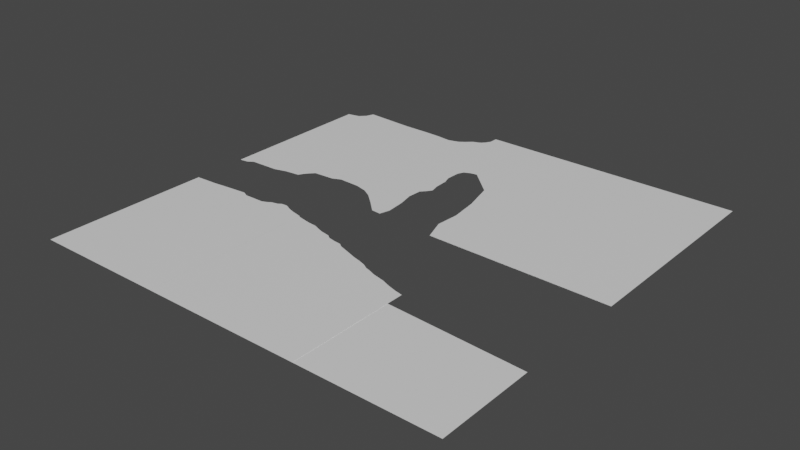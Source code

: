 # Source: meshes6.blend  (saved by Blender 2.80.75; exported with 4.5.12 LTS)
import bpy
from mathutils import Matrix  # noqa: F401  (used for matrix-valued properties, if any)

bpy.ops.wm.read_factory_settings(use_empty=True)
scene = bpy.context.scene
scene.name = 'Scene'

# ---- materials (node trees are filled in below, after node groups)
mat_default_obj = bpy.data.materials.new('Default OBJ')
mat_default_obj.use_transparent_shadow = False

# ---- material node trees
mat_default_obj.use_nodes = True; mat_default_obj.node_tree.nodes.clear()
_N = mat_default_obj.node_tree.nodes; _L = mat_default_obj.node_tree.links
n0 = _N.new('ShaderNodeOutputMaterial'); n0.name = 'Material Output'; n0.location = (300, 300)
n1 = _N.new('ShaderNodeBsdfPrincipled'); n1.name = 'Principled BSDF'; n1.location = (10, 300)
n1.distribution = 'GGX'
n1.subsurface_method = 'BURLEY'
n1.inputs[3].default_value = 1.45
n1.inputs[27].default_value = (0.0, 0.0, 0.0, 1.0)
n1.inputs[28].default_value = 1.0
_L.new(n1.outputs[0], n0.inputs[0])
n0.is_active_output = True

# ---- world
world_world = bpy.data.worlds.new('World'); scene.world = world_world
world_world.use_nodes = True; world_world.node_tree.nodes.clear()
_N = world_world.node_tree.nodes; _L = world_world.node_tree.links
n0 = _N.new('ShaderNodeOutputWorld'); n0.name = 'World Output'; n0.location = (300, 300)
n1 = _N.new('ShaderNodeBackground'); n1.name = 'Background'; n1.location = (10, 300)
n1.inputs[0].default_value = (0.05088, 0.05088, 0.05088, 1.0)
_L.new(n1.outputs[0], n0.inputs[0])
n0.is_active_output = True
world_world.color = (0.05088, 0.05088, 0.05088)
world_world.use_sun_shadow = False
world_world.sun_shadow_jitter_overblur = 0.0

# ---- meshes
me_terrain = bpy.data.meshes.new('Terrain')
me_terrain.from_pydata([(-68.8, 10.0, 60.34), (-68.79, 10.0, 100.0), (-70.02, 10.0, 60.06), (-71.55, 10.0, 59.7), (-80.08, 10.0, 60.5), (-72.94, 10.0, 59.22), (-74.42, 10.0, 58.52), (-76.56, 10.0, 59.11), (-75.78, 10.0, 58.59), (-78.12, 10.0, 59.47), (-78.91, 10.0, 60.01), (-84.79, 10.0, 60.53), (-86.21, 10.0, 59.88), (-88.28, 10.0, 60.06), (-91.02, 10.0, 60.3), (-94.92, 10.0, 60.7), (-100.0, 10.0, 60.94), (-100.0, 10.0, 100.0), (-100.0, 10.0, 100.0), (-68.8, 9.95, 60.34), (-68.79, 9.95, 100.0), (-70.02, 9.95, 60.06), (-71.55, 9.95, 59.7), (-80.08, 9.95, 60.5), (-72.94, 9.95, 59.22), (-74.42, 9.95, 58.52), (-76.56, 9.95, 59.11), (-75.78, 9.95, 58.59), (-78.12, 9.95, 59.47), (-78.91, 9.95, 60.01), (-84.79, 9.95, 60.53), (-86.21, 9.95, 59.88), (-88.28, 9.95, 60.06), (-91.02, 9.95, 60.3), (-94.92, 9.95, 60.7), (-100.0, 9.95, 60.94), (-100.0, 9.95, 100.0), (-100.0, 9.95, 100.0)], [], [(0, 1, 10), (2, 0, 10), (2, 10, 3), (3, 10, 5), (10, 1, 4), (6, 5, 7), (5, 10, 7), (8, 6, 7), (9, 7, 10), (11, 4, 1), (12, 11, 1), (12, 1, 13), (13, 1, 14), (15, 14, 1), (15, 1, 16), (16, 1, 17), (19, 29, 20), (21, 29, 19), (21, 22, 29), (22, 24, 29), (29, 23, 20), (25, 26, 24), (24, 26, 29), (27, 26, 25), (28, 29, 26), (30, 20, 23), (31, 20, 30), (31, 32, 20), (32, 33, 20), (34, 20, 33), (34, 35, 20), (35, 36, 20), (11, 12, 31, 30), (6, 8, 27, 25), (3, 5, 24, 22), (8, 7, 26, 27), (15, 16, 35, 34), (12, 13, 32, 31), (7, 9, 28, 26), (17, 1, 20, 36), (10, 4, 23, 29), (9, 10, 29, 28), (16, 17, 36, 35), (5, 6, 25, 24), (13, 14, 33, 32), (0, 2, 21, 19), (4, 11, 30, 23), (17, 18, 37, 36), (1, 0, 19, 20), (14, 15, 34, 33), (2, 3, 22, 21)])
_uv = me_terrain.uv_layers.new(name='UVMap')
_uv.uv.foreach_set('vector', [0.6043, 0.6889, 0.9996, 0.6879, 0.6001, 0.7891, 0.6006, 0.7002, 0.6043, 0.6889, 0.6001, 0.7891, 0.6006, 0.7002, 0.6001, 0.7891, 0.597, 0.7155, 0.597, 0.7155, 0.6001, 0.7891, 0.5919, 0.7293, 0.6001, 0.7891, 0.9996, 0.6879, 0.605, 0.8008, 0.5856, 0.7448, 0.5919, 0.7293, 0.5918, 0.7655, 0.5919, 0.7293, 0.6001, 0.7891, 0.5918, 0.7655, 0.5859, 0.7578, 0.5856, 0.7448, 0.5918, 0.7655, 0.5947, 0.7812, 0.5918, 0.7655, 0.6001, 0.7891, 0.6053, 0.8479, 0.605, 0.8008, 0.9996, 0.6879, 0.5988, 0.8621, 0.6053, 0.8479, 0.9996, 0.6879, 0.5988, 0.8621, 0.9996, 0.6879, 0.6006, 0.8828, 0.6006, 0.8828, 0.9996, 0.6879, 0.603, 0.9102, 0.607, 0.9492, 0.603, 0.9102, 0.9996, 0.6879, 0.607, 0.9492, 0.9996, 0.6879, 0.6094, 1.0, 0.6094, 1.0, 0.9996, 0.6879, 0.998, 0.998, 0.6043, 0.6889, 0.6001, 0.7891, 0.9996, 0.6879, 0.6006, 0.7002, 0.6001, 0.7891, 0.6043, 0.6889, 0.6006, 0.7002, 0.597, 0.7155, 0.6001, 0.7891, 0.597, 0.7155, 0.5919, 0.7293, 0.6001, 0.7891, 0.6001, 0.7891, 0.605, 0.8008, 0.9996, 0.6879, 0.5856, 0.7448, 0.5918, 0.7655, 0.5919, 0.7293, 0.5919, 0.7293, 0.5918, 0.7655, 0.6001, 0.7891, 0.5859, 0.7578, 0.5918, 0.7655, 0.5856, 0.7448, 0.5947, 0.7812, 0.6001, 0.7891, 0.5918, 0.7655, 0.6053, 0.8479, 0.9996, 0.6879, 0.605, 0.8008, 0.5988, 0.8621, 0.9996, 0.6879, 0.6053, 0.8479, 0.5988, 0.8621, 0.6006, 0.8828, 0.9996, 0.6879, 0.6006, 0.8828, 0.603, 0.9102, 0.9996, 0.6879, 0.607, 0.9492, 0.9996, 0.6879, 0.603, 0.9102, 0.607, 0.9492, 0.6094, 1.0, 0.9996, 0.6879, 0.6094, 1.0, 0.998, 0.998, 0.9996, 0.6879, 0.6053, 0.8479, 0.5988, 0.8621, 0.5988, 0.8621, 0.6053, 0.8479, 0.5856, 0.7448, 0.5859, 0.7578, 0.5859, 0.7578, 0.5856, 0.7448, 0.597, 0.7155, 0.5919, 0.7293, 0.5919, 0.7293, 0.597, 0.7155, 0.5859, 0.7578, 0.5918, 0.7655, 0.5918, 0.7655, 0.5859, 0.7578, 0.607, 0.9492, 0.6094, 1.0, 0.6094, 1.0, 0.607, 0.9492, 0.5988, 0.8621, 0.6006, 0.8828, 0.6006, 0.8828, 0.5988, 0.8621, 0.5918, 0.7655, 0.5947, 0.7812, 0.5947, 0.7812, 0.5918, 0.7655, 0.998, 0.998, 0.9996, 0.6879, 0.9996, 0.6879, 0.998, 0.998, 0.6001, 0.7891, 0.605, 0.8008, 0.605, 0.8008, 0.6001, 0.7891, 0.5947, 0.7812, 0.6001, 0.7891, 0.6001, 0.7891, 0.5947, 0.7812, 0.6094, 1.0, 0.998, 0.998, 0.998, 0.998, 0.6094, 1.0, 0.5919, 0.7293, 0.5856, 0.7448, 0.5856, 0.7448, 0.5919, 0.7293, 0.6006, 0.8828, 0.603, 0.9102, 0.603, 0.9102, 0.6006, 0.8828, 0.6043, 0.6889, 0.6006, 0.7002, 0.6006, 0.7002, 0.6043, 0.6889, 0.605, 0.8008, 0.6053, 0.8479, 0.6053, 0.8479, 0.605, 0.8008, 0.0, 0.0, 0.0, 0.0, 0.0, 0.0, 0.0, 0.0, 0.9996, 0.6879, 0.6043, 0.6889, 0.6043, 0.6889, 0.9996, 0.6879, 0.603, 0.9102, 0.607, 0.9492, 0.607, 0.9492, 0.603, 0.9102, 0.6006, 0.7002, 0.597, 0.7155, 0.597, 0.7155, 0.6006, 0.7002])
me_terrain.materials.append(mat_default_obj)
me_terrain.use_remesh_preserve_volume = False
me_terrain.use_remesh_preserve_attributes = False
me_terrain.use_mirror_vertex_groups = False
me_terrain.update()
me_terrain_001 = bpy.data.meshes.new('Terrain.001')
me_terrain_001.from_pydata([(-54.3, 10.0, 19.82), (-61.33, 10.0, 0.0), (-55.7, 10.0, 20.47), (-55.73, 10.0, 30.4), (-55.22, 10.0, 32.42), (-55.47, 10.0, 27.34), (-55.94, 10.0, 33.52), (-56.35, 10.0, 21.88), (-55.84, 10.0, 27.22), (-56.05, 10.0, 46.09), (-62.89, 10.0, 4.102), (-56.47, 10.0, 25.17), (-56.74, 10.0, 48.62), (-57.07, 10.0, 34.77), (-56.45, 10.0, 41.6), (-57.25, 10.0, 38.06), (-78.53, 10.0, 24.53), (-58.98, 10.0, 48.44), (-61.88, 10.0, 45.7), (-61.38, 10.0, 1.953), (-62.01, 10.0, 3.125), (-64.71, 10.0, 4.85), (-63.28, 10.0, 3.906), (-64.57, 10.0, 43.36), (-66.8, 10.0, 42.08), (-66.15, 10.0, 6.152), (-67.38, 10.0, 7.031), (-69.81, 10.0, 7.75), (-69.58, 10.0, 41.36), (-74.61, 10.0, 41.16), (-73.18, 10.0, 7.409), (-73.33, 10.0, 6.975), (-77.39, 10.0, 7.281), (-76.56, 10.0, 42.05), (-83.32, 10.0, 7.305), (-81.41, 10.0, 42.35), (-82.85, 10.0, 43.88), (-83.88, 10.0, 45.51), (-95.05, 10.0, 6.655), (-87.3, 10.0, 45.9), (-90.23, 10.0, 46.71), (-96.88, 10.0, 46.89), (-95.74, 10.0, 8.464), (-97.11, 10.0, 9.872), (-100.0, 10.0, 48.05), (-98.05, 10.0, 47.72), (-99.97, 10.0, 10.49), (-52.74, 10.0, 19.53), (-52.74, 10.0, 0.0), (-54.3, 9.95, 19.82), (-61.33, 9.95, 3.938e-07), (-55.7, 9.95, 20.47), (-55.73, 9.95, 30.4), (-55.22, 9.95, 32.42), (-55.47, 9.95, 27.34), (-55.94, 9.95, 33.52), (-56.35, 9.95, 21.88), (-55.84, 9.95, 27.22), (-56.05, 9.95, 46.09), (-62.89, 9.95, 4.102), (-56.47, 9.95, 25.17), (-56.74, 9.95, 48.62), (-57.07, 9.95, 34.77), (-56.45, 9.95, 41.6), (-57.25, 9.95, 38.06), (-78.53, 9.95, 24.53), (-58.98, 9.95, 48.44), (-61.88, 9.95, 45.7), (-61.38, 9.95, 1.953), (-62.01, 9.95, 3.125), (-64.71, 9.95, 4.85), (-63.28, 9.95, 3.906), (-64.57, 9.95, 43.36), (-66.8, 9.95, 42.08), (-66.15, 9.95, 6.152), (-67.38, 9.95, 7.031), (-69.81, 9.95, 7.75), (-69.58, 9.95, 41.36), (-74.61, 9.95, 41.16), (-73.18, 9.95, 7.409), (-73.33, 9.95, 6.975), (-77.39, 9.95, 7.281), (-76.56, 9.95, 42.05), (-83.32, 9.95, 7.305), (-81.41, 9.95, 42.35), (-82.85, 9.95, 43.88), (-83.88, 9.95, 45.51), (-95.05, 9.95, 6.655), (-87.3, 9.95, 45.9), (-90.23, 9.95, 46.71), (-96.88, 9.95, 46.89), (-95.74, 9.95, 8.464), (-97.11, 9.95, 9.872), (-100.0, 9.95, 48.05), (-98.05, 9.95, 47.72), (-99.97, 9.95, 10.49), (-52.74, 9.95, 19.53), (-52.74, 9.95, 3.938e-07)], [], [(3, 4, 16), (16, 4, 6), (2, 7, 10), (11, 8, 16), (8, 3, 16), (10, 0, 2), (16, 6, 13), (7, 11, 10), (10, 11, 16), (16, 14, 9), (13, 15, 16), (15, 14, 16), (9, 12, 17), (9, 17, 18), (16, 9, 18), (1, 48, 19), (19, 48, 20), (20, 48, 10), (16, 18, 23), (21, 10, 16), (25, 21, 16), (24, 16, 23), (25, 16, 26), (26, 16, 27), (16, 24, 28), (28, 29, 16), (27, 16, 30), (30, 16, 32), (32, 16, 34), (29, 33, 16), (33, 35, 16), (35, 36, 16), (16, 36, 37), (34, 16, 38), (16, 37, 39), (16, 39, 40), (38, 16, 42), (16, 40, 41), (16, 43, 42), (16, 41, 44), (44, 41, 45), (16, 46, 43), (46, 16, 44), (0, 48, 47), (10, 48, 0), (52, 65, 53), (65, 55, 53), (51, 59, 56), (60, 65, 57), (57, 65, 52), (59, 51, 49), (65, 62, 55), (56, 59, 60), (59, 65, 60), (65, 58, 63), (62, 65, 64), (64, 65, 63), (58, 66, 61), (58, 67, 66), (65, 67, 58), (50, 68, 97), (68, 69, 97), (69, 59, 97), (65, 72, 67), (70, 65, 59), (74, 65, 70), (73, 72, 65), (74, 75, 65), (75, 76, 65), (65, 77, 73), (77, 65, 78), (76, 79, 65), (79, 81, 65), (81, 83, 65), (78, 65, 82), (82, 65, 84), (84, 65, 85), (65, 86, 85), (83, 87, 65), (65, 88, 86), (65, 89, 88), (87, 91, 65), (65, 90, 89), (65, 91, 92), (65, 93, 90), (93, 94, 90), (65, 92, 95), (95, 93, 65), (49, 96, 97), (59, 49, 97), (1, 19, 68, 50), (30, 32, 81, 79), (45, 41, 90, 94), (21, 25, 74, 70), (39, 37, 86, 88), (6, 4, 53, 55), (43, 46, 95, 92), (14, 15, 64, 63), (7, 2, 51, 56), (19, 20, 69, 68), (32, 34, 83, 81), (46, 44, 93, 95), (25, 26, 75, 74), (40, 39, 88, 89), (8, 11, 60, 57), (15, 13, 62, 64), (41, 40, 89, 90), (5, 8, 57, 54), (20, 10, 59, 69), (35, 33, 82, 84), (47, 48, 97, 96), (26, 27, 76, 75), (38, 42, 91, 87), (3, 8, 57, 52), (10, 21, 70, 59), (28, 24, 73, 77), (9, 14, 63, 58), (10, 22, 71, 59), (36, 35, 84, 85), (29, 28, 77, 78), (0, 47, 96, 49), (23, 18, 67, 72), (37, 36, 85, 86), (48, 1, 50, 97), (17, 12, 61, 66), (27, 30, 79, 76), (42, 43, 92, 91), (12, 9, 58, 61), (2, 0, 49, 51), (11, 7, 56, 60), (34, 38, 87, 83), (4, 3, 52, 53), (18, 17, 66, 67), (30, 31, 80, 79), (13, 6, 55, 62), (33, 29, 78, 82), (44, 45, 94, 93), (24, 23, 72, 73)])
_uv = me_terrain_001.uv_layers.new(name='UVMap')
_uv.uv.foreach_set('vector', [0.3036, 0.5567, 0.3242, 0.5522, 0.2453, 0.7853, 0.2453, 0.7853, 0.3242, 0.5522, 0.3352, 0.5594, 0.2053, 0.5563, 0.2188, 0.5635, 0.04102, 0.6289, 0.2515, 0.5642, 0.2722, 0.5586, 0.2453, 0.7853, 0.2722, 0.5586, 0.3036, 0.5567, 0.2453, 0.7853, 0.04102, 0.6289, 0.1982, 0.543, 0.2053, 0.5563, 0.2453, 0.7853, 0.3352, 0.5594, 0.348, 0.5706, 0.2188, 0.5635, 0.2515, 0.5642, 0.04102, 0.6289, 0.04102, 0.6289, 0.2515, 0.5642, 0.2453, 0.7853, 0.2453, 0.7853, 0.416, 0.5645, 0.4609, 0.5605, 0.348, 0.5706, 0.3806, 0.5725, 0.2453, 0.7853, 0.3806, 0.5725, 0.416, 0.5645, 0.2453, 0.7853, 0.4609, 0.5605, 0.4867, 0.5676, 0.4844, 0.5898, 0.4609, 0.5605, 0.4844, 0.5898, 0.457, 0.6188, 0.2453, 0.7853, 0.4609, 0.5605, 0.457, 0.6188, 0.0, 0.6133, 0.0, 0.5274, 0.01953, 0.6138, 0.01953, 0.6138, 0.0, 0.5274, 0.03086, 0.6209, 0.03086, 0.6209, 0.0, 0.5274, 0.04102, 0.6289, 0.2453, 0.7853, 0.457, 0.6188, 0.4336, 0.6457, 0.0486, 0.647, 0.04102, 0.6289, 0.2453, 0.7853, 0.06123, 0.6615, 0.0486, 0.647, 0.2453, 0.7853, 0.4208, 0.668, 0.2453, 0.7853, 0.4336, 0.6457, 0.06123, 0.6615, 0.2453, 0.7853, 0.07029, 0.6738, 0.07029, 0.6738, 0.2453, 0.7853, 0.07656, 0.6981, 0.2453, 0.7853, 0.4208, 0.668, 0.4136, 0.6958, 0.4136, 0.6958, 0.4124, 0.7459, 0.2453, 0.7853, 0.07656, 0.6981, 0.2453, 0.7853, 0.07422, 0.7318, 0.07422, 0.7318, 0.2453, 0.7853, 0.07299, 0.7739, 0.07299, 0.7739, 0.2453, 0.7853, 0.07228, 0.8329, 0.4124, 0.7459, 0.4205, 0.7656, 0.2453, 0.7853, 0.4205, 0.7656, 0.4249, 0.8131, 0.2453, 0.7853, 0.4249, 0.8131, 0.4398, 0.827, 0.2453, 0.7853, 0.2453, 0.7853, 0.4398, 0.827, 0.4557, 0.8389, 0.07228, 0.8329, 0.2453, 0.7853, 0.06704, 0.9495, 0.2453, 0.7853, 0.4557, 0.8389, 0.4575, 0.8736, 0.2453, 0.7853, 0.4575, 0.8736, 0.4658, 0.9031, 0.06704, 0.9495, 0.2453, 0.7853, 0.08414, 0.9579, 0.2453, 0.7853, 0.4658, 0.9031, 0.4689, 0.9688, 0.2453, 0.7853, 0.09746, 0.9718, 0.08414, 0.9579, 0.2453, 0.7853, 0.4689, 0.9688, 0.4805, 1.0, 0.4805, 1.0, 0.4689, 0.9688, 0.4772, 0.9805, 0.2453, 0.7853, 0.1055, 0.9997, 0.09746, 0.9718, 0.1055, 0.9997, 0.2453, 0.7853, 0.4805, 1.0, 0.1982, 0.543, 0.0, 0.5274, 0.1953, 0.5274, 0.04102, 0.6289, 0.0, 0.5274, 0.1982, 0.543, 0.3036, 0.5567, 0.2453, 0.7853, 0.3242, 0.5522, 0.2453, 0.7853, 0.3352, 0.5594, 0.3242, 0.5522, 0.2053, 0.5563, 0.04102, 0.6289, 0.2188, 0.5635, 0.2515, 0.5642, 0.2453, 0.7853, 0.2722, 0.5586, 0.2722, 0.5586, 0.2453, 0.7853, 0.3036, 0.5567, 0.04102, 0.6289, 0.2053, 0.5563, 0.1982, 0.543, 0.2453, 0.7853, 0.348, 0.5706, 0.3352, 0.5594, 0.2188, 0.5635, 0.04102, 0.6289, 0.2515, 0.5642, 0.04102, 0.6289, 0.2453, 0.7853, 0.2515, 0.5642, 0.2453, 0.7853, 0.4609, 0.5605, 0.416, 0.5645, 0.348, 0.5706, 0.2453, 0.7853, 0.3806, 0.5725, 0.3806, 0.5725, 0.2453, 0.7853, 0.416, 0.5645, 0.4609, 0.5605, 0.4844, 0.5898, 0.4867, 0.5676, 0.4609, 0.5605, 0.457, 0.6188, 0.4844, 0.5898, 0.2453, 0.7853, 0.457, 0.6188, 0.4609, 0.5605, 0.0, 0.6133, 0.01953, 0.6138, 0.0, 0.5274, 0.01953, 0.6138, 0.03086, 0.6209, 0.0, 0.5274, 0.03086, 0.6209, 0.04102, 0.6289, 0.0, 0.5274, 0.2453, 0.7853, 0.4336, 0.6457, 0.457, 0.6188, 0.0486, 0.647, 0.2453, 0.7853, 0.04102, 0.6289, 0.06123, 0.6615, 0.2453, 0.7853, 0.0486, 0.647, 0.4208, 0.668, 0.4336, 0.6457, 0.2453, 0.7853, 0.06123, 0.6615, 0.07029, 0.6738, 0.2453, 0.7853, 0.07029, 0.6738, 0.07656, 0.6981, 0.2453, 0.7853, 0.2453, 0.7853, 0.4136, 0.6958, 0.4208, 0.668, 0.4136, 0.6958, 0.2453, 0.7853, 0.4124, 0.7459, 0.07656, 0.6981, 0.07422, 0.7318, 0.2453, 0.7853, 0.07422, 0.7318, 0.07299, 0.7739, 0.2453, 0.7853, 0.07299, 0.7739, 0.07228, 0.8329, 0.2453, 0.7853, 0.4124, 0.7459, 0.2453, 0.7853, 0.4205, 0.7656, 0.4205, 0.7656, 0.2453, 0.7853, 0.4249, 0.8131, 0.4249, 0.8131, 0.2453, 0.7853, 0.4398, 0.827, 0.2453, 0.7853, 0.4557, 0.8389, 0.4398, 0.827, 0.07228, 0.8329, 0.06704, 0.9495, 0.2453, 0.7853, 0.2453, 0.7853, 0.4575, 0.8736, 0.4557, 0.8389, 0.2453, 0.7853, 0.4658, 0.9031, 0.4575, 0.8736, 0.06704, 0.9495, 0.08414, 0.9579, 0.2453, 0.7853, 0.2453, 0.7853, 0.4689, 0.9688, 0.4658, 0.9031, 0.2453, 0.7853, 0.08414, 0.9579, 0.09746, 0.9718, 0.2453, 0.7853, 0.4805, 1.0, 0.4689, 0.9688, 0.4805, 1.0, 0.4772, 0.9805, 0.4689, 0.9688, 0.2453, 0.7853, 0.09746, 0.9718, 0.1055, 0.9997, 0.1055, 0.9997, 0.4805, 1.0, 0.2453, 0.7853, 0.1982, 0.543, 0.1953, 0.5274, 0.0, 0.5274, 0.04102, 0.6289, 0.1982, 0.543, 0.0, 0.5274, 0.0, 0.6133, 0.01953, 0.6138, 0.01953, 0.6138, 0.0, 0.6133, 0.07422, 0.7318, 0.07299, 0.7739, 0.07299, 0.7739, 0.07422, 0.7318, 0.4772, 0.9805, 0.4689, 0.9688, 0.4689, 0.9688, 0.4772, 0.9805, 0.0486, 0.647, 0.06123, 0.6615, 0.06123, 0.6615, 0.0486, 0.647, 0.4575, 0.8736, 0.4557, 0.8389, 0.4557, 0.8389, 0.4575, 0.8736, 0.3352, 0.5594, 0.3242, 0.5522, 0.3242, 0.5522, 0.3352, 0.5594, 0.09746, 0.9718, 0.1055, 0.9997, 0.1055, 0.9997, 0.09746, 0.9718, 0.416, 0.5645, 0.3806, 0.5725, 0.3806, 0.5725, 0.416, 0.5645, 0.2188, 0.5635, 0.2053, 0.5563, 0.2053, 0.5563, 0.2188, 0.5635, 0.01953, 0.6138, 0.03086, 0.6209, 0.03086, 0.6209, 0.01953, 0.6138, 0.07299, 0.7739, 0.07228, 0.8329, 0.07228, 0.8329, 0.07299, 0.7739, 0.1055, 0.9997, 0.4805, 1.0, 0.4805, 1.0, 0.1055, 0.9997, 0.06123, 0.6615, 0.07029, 0.6738, 0.07029, 0.6738, 0.06123, 0.6615, 0.4658, 0.9031, 0.4575, 0.8736, 0.4575, 0.8736, 0.4658, 0.9031, 0.2722, 0.5586, 0.2515, 0.5642, 0.2515, 0.5642, 0.2722, 0.5586, 0.3806, 0.5725, 0.348, 0.5706, 0.348, 0.5706, 0.3806, 0.5725, 0.4689, 0.9688, 0.4658, 0.9031, 0.4658, 0.9031, 0.4689, 0.9688, 0.0, 0.0, 0.0, 0.0, 0.0, 0.0, 0.0, 0.0, 0.03086, 0.6209, 0.04102, 0.6289, 0.04102, 0.6289, 0.03086, 0.6209, 0.4249, 0.8131, 0.4205, 0.7656, 0.4205, 0.7656, 0.4249, 0.8131, 0.1953, 0.5274, 0.0, 0.5274, 0.0, 0.5274, 0.1953, 0.5274, 0.07029, 0.6738, 0.07656, 0.6981, 0.07656, 0.6981, 0.07029, 0.6738, 0.06704, 0.9495, 0.08414, 0.9579, 0.08414, 0.9579, 0.06704, 0.9495, 0.3036, 0.5567, 0.2722, 0.5586, 0.2722, 0.5586, 0.3036, 0.5567, 0.04102, 0.6289, 0.0486, 0.647, 0.0486, 0.647, 0.04102, 0.6289, 0.4136, 0.6958, 0.4208, 0.668, 0.4208, 0.668, 0.4136, 0.6958, 0.4609, 0.5605, 0.416, 0.5645, 0.416, 0.5645, 0.4609, 0.5605, 0.0, 0.0, 0.0, 0.0, 0.0, 0.0, 0.0, 0.0, 0.4398, 0.827, 0.4249, 0.8131, 0.4249, 0.8131, 0.4398, 0.827, 0.4124, 0.7459, 0.4136, 0.6958, 0.4136, 0.6958, 0.4124, 0.7459, 0.1982, 0.543, 0.1953, 0.5274, 0.1953, 0.5274, 0.1982, 0.543, 0.4336, 0.6457, 0.457, 0.6188, 0.457, 0.6188, 0.4336, 0.6457, 0.4557, 0.8389, 0.4398, 0.827, 0.4398, 0.827, 0.4557, 0.8389, 0.0, 0.5274, 0.0, 0.6133, 0.0, 0.6133, 0.0, 0.5274, 0.4844, 0.5898, 0.4867, 0.5676, 0.4867, 0.5676, 0.4844, 0.5898, 0.07656, 0.6981, 0.07422, 0.7318, 0.07422, 0.7318, 0.07656, 0.6981, 0.08414, 0.9579, 0.09746, 0.9718, 0.09746, 0.9718, 0.08414, 0.9579, 0.4867, 0.5676, 0.4609, 0.5605, 0.4609, 0.5605, 0.4867, 0.5676, 0.2053, 0.5563, 0.1982, 0.543, 0.1982, 0.543, 0.2053, 0.5563, 0.2515, 0.5642, 0.2188, 0.5635, 0.2188, 0.5635, 0.2515, 0.5642, 0.07228, 0.8329, 0.06704, 0.9495, 0.06704, 0.9495, 0.07228, 0.8329, 0.3242, 0.5522, 0.3036, 0.5567, 0.3036, 0.5567, 0.3242, 0.5522, 0.457, 0.6188, 0.4844, 0.5898, 0.4844, 0.5898, 0.457, 0.6188, 0.0, 0.0, 0.0, 0.0, 0.0, 0.0, 0.0, 0.0, 0.348, 0.5706, 0.3352, 0.5594, 0.3352, 0.5594, 0.348, 0.5706, 0.4205, 0.7656, 0.4124, 0.7459, 0.4124, 0.7459, 0.4205, 0.7656, 0.4805, 1.0, 0.4772, 0.9805, 0.4772, 0.9805, 0.4805, 1.0, 0.4208, 0.668, 0.4336, 0.6457, 0.4336, 0.6457, 0.4208, 0.668])
me_terrain_001.materials.append(mat_default_obj)
me_terrain_001.use_remesh_preserve_volume = False
me_terrain_001.use_remesh_preserve_attributes = False
me_terrain_001.use_mirror_vertex_groups = False
me_terrain_001.update()
me_terrain_002 = bpy.data.meshes.new('Terrain.002')
me_terrain_002.from_pydata([(0.0, 10.0, 0.0), (-46.45, 10.0, 25.27), (-44.59, 10.0, 32.6), (-42.42, 10.0, 49.6), (-43.75, 10.0, 39.06), (-44.14, 10.0, 44.53), (-52.73, 10.0, 0.0), (-52.73, 10.0, 19.53), (-2.842e-14, 9.95, 2.205e-07), (-46.45, 9.95, 25.27), (-44.59, 9.95, 32.6), (-42.42, 9.95, 49.6), (-43.75, 9.95, 39.06), (-44.14, 9.95, 44.53), (-52.73, 9.95, 2.205e-07), (-52.73, 9.95, 19.53), (-0.0008796, 10.0, 50.31), (-2.167, 10.0, 50.28), (-5.989, 10.0, 50.23), (-17.04, 10.0, 50.08), (-20.65, 10.0, 50.03), (-30.8, 10.0, 49.89), (-37.08, 10.0, 49.81), (-42.37, 10.0, 49.73), (-11.29, 10.0, 50.16), (-0.0008794, 9.95, 50.31), (-2.167, 9.95, 50.28), (-5.988, 9.95, 50.22), (-17.04, 9.95, 50.07), (-20.64, 9.95, 50.02), (-30.8, 9.95, 49.88), (-37.07, 9.95, 49.8), (-42.38, 9.95, 49.72), (-11.29, 9.95, 50.15)], [], [(18, 24, 0), (19, 0, 24), (20, 21, 0), (0, 5, 4), (0, 4, 2), (5, 0, 3), (1, 0, 2), (7, 6, 0), (0, 1, 7), (27, 8, 33), (28, 33, 8), (29, 8, 30), (8, 12, 13), (8, 10, 12), (13, 11, 8), (9, 10, 8), (15, 8, 14), (8, 15, 9), (4, 5, 13, 12), (1, 2, 10, 9), (2, 4, 12, 10), (6, 7, 15, 14), (5, 3, 11, 13), (0, 6, 14, 8), (16, 0, 8, 25), (7, 1, 9, 15), (11, 32, 31, 8), (8, 31, 30), (8, 29, 28), (8, 27, 26), (8, 26, 25), (3, 23, 32, 11), (3, 0, 22, 23), (0, 21, 22), (0, 19, 20), (0, 17, 18), (0, 16, 17)])
_uv = me_terrain_002.uv_layers.new(name='UVMap')
_uv.uv.foreach_set('vector', [0.5025, 0.0599, 0.4972, 0.1143, 0.0, 0.0, 0.5033, 0.1689, 0.0, 0.0, 0.4972, 0.1143, 0.5004, 0.2063, 0.4985, 0.3079, 0.0, 0.0, 0.0, 0.0, 0.4466, 0.4375, 0.4059, 0.4324, 0.0, 0.0, 0.4059, 0.4324, 0.3248, 0.4465, 0.4466, 0.4375, 0.0, 0.0, 0.4961, 0.4241, 0.2535, 0.4666, 0.0, 0.0, 0.3248, 0.4465, 0.1969, 0.5089, 0.0, 0.5273, 0.0, 0.0, 0.0, 0.0, 0.2535, 0.4666, 0.1969, 0.5089, 0.5024, 0.05989, 0.0, 0.0, 0.4971, 0.1143, 0.5032, 0.1688, 0.4971, 0.1143, 0.0, 0.0, 0.5003, 0.2063, 0.0, 0.0, 0.4984, 0.3079, 0.0, 0.0, 0.4059, 0.4324, 0.4466, 0.4375, 0.0, 0.0, 0.3248, 0.4465, 0.4059, 0.4324, 0.4466, 0.4375, 0.4961, 0.4241, 0.0, 0.0, 0.2535, 0.4666, 0.3248, 0.4465, 0.0, 0.0, 0.1969, 0.5089, 0.0, 0.0, 0.0, 0.5273, 0.0, 0.0, 0.1969, 0.5089, 0.2535, 0.4666, 0.4059, 0.4324, 0.4466, 0.4375, 0.4466, 0.4375, 0.4059, 0.4324, 0.2535, 0.4666, 0.3248, 0.4465, 0.3248, 0.4465, 0.2535, 0.4666, 0.3248, 0.4465, 0.4059, 0.4324, 0.4059, 0.4324, 0.3248, 0.4465, 0.0, 0.5273, 0.1969, 0.5089, 0.1969, 0.5089, 0.0, 0.5273, 0.4466, 0.4375, 0.4961, 0.4241, 0.4961, 0.4241, 0.4466, 0.4375, 0.0, 0.0, 0.0, 0.5273, 0.0, 0.5273, 0.0, 0.0, 0.5041, 0.0009631, 0.0, 0.0, 0.0, 0.0, 0.504, 0.000963, 0.1969, 0.5089, 0.2535, 0.4666, 0.2535, 0.4666, 0.1969, 0.5089, 0.4961, 0.4241, 0.4973, 0.4237, 0.4985, 0.3708, 0.0, 0.0, 0.0, 0.0, 0.4985, 0.3708, 0.4984, 0.3079, 0.0, 0.0, 0.5003, 0.2063, 0.5032, 0.1688, 0.0, 0.0, 0.5024, 0.05989, 0.5025, 0.02167, 0.0, 0.0, 0.5025, 0.02167, 0.504, 0.000963, 0.4961, 0.4241, 0.4974, 0.4236, 0.4973, 0.4237, 0.4961, 0.4241, 0.4961, 0.4241, 0.0, 0.0, 0.4986, 0.3709, 0.4974, 0.4236, 0.0, 0.0, 0.4985, 0.3079, 0.4986, 0.3709, 0.0, 0.0, 0.5033, 0.1689, 0.5004, 0.2063, 0.0, 0.0, 0.5026, 0.02167, 0.5025, 0.0599, 0.0, 0.0, 0.5041, 0.0009631, 0.5026, 0.02167])
me_terrain_002.materials.append(mat_default_obj)
me_terrain_002.use_remesh_preserve_volume = False
me_terrain_002.use_remesh_preserve_attributes = False
me_terrain_002.use_mirror_vertex_groups = False
me_terrain_002.update()
me_terrain_007 = bpy.data.meshes.new('Terrain.007')
me_terrain_007.from_pydata([(0.0, 10.0, 100.0), (-31.7, 10.0, 75.95), (-31.7, 10.0, 76.53), (-31.7, 10.0, 76.92), (-31.7, 10.0, 77.31), (-31.7, 10.0, 77.9), (-31.7, 10.0, 78.48), (-31.7, 10.0, 78.87), (-31.7, 10.0, 79.27), (-31.7, 10.0, 79.66), (-31.7, 10.0, 80.05), (-31.7, 10.0, 80.44), (-31.7, 10.0, 80.83), (-31.7, 10.0, 81.22), (-31.7, 10.0, 81.61), (-31.7, 10.0, 82.0), (-31.7, 10.0, 82.59), (-31.7, 10.0, 83.17), (-31.7, 10.0, 83.76), (-31.7, 10.0, 84.54), (-31.7, 10.0, 85.12), (-31.7, 10.0, 85.52), (-31.7, 10.0, 86.1), (-31.7, 10.0, 86.88), (-31.7, 10.0, 87.47), (-31.7, 10.0, 87.86), (-31.7, 10.0, 88.25), (-31.7, 10.0, 88.64), (-31.7, 10.0, 89.03), (-31.7, 10.0, 89.42), (-31.7, 10.0, 90.01), (-31.7, 10.0, 90.59), (-31.7, 10.0, 91.18), (-31.7, 10.0, 91.77), (-31.7, 10.0, 92.16), (-31.7, 10.0, 92.55), (-31.7, 10.0, 92.94), (-31.7, 10.0, 93.33), (-31.7, 10.0, 93.72), (-31.7, 10.0, 94.11), (-31.7, 10.0, 94.5), (-31.7, 10.0, 95.09), (-31.7, 10.0, 95.67), (-31.7, 10.0, 96.06), (-31.7, 10.0, 96.45), (-31.7, 10.0, 97.04), (-31.7, 10.0, 97.62), (-31.7, 10.0, 98.02), (-31.7, 10.0, 98.41), (-31.7, 10.0, 100.0), (0.0, 10.0, 100.0), (-31.7, 10.0, 100.0), (-31.7, 10.0, 98.41), (-31.7, 10.0, 98.02), (-31.7, 10.0, 97.62), (-31.7, 10.0, 97.04), (-31.7, 10.0, 96.45), (-31.7, 10.0, 96.06), (-31.7, 10.0, 95.67), (-31.7, 10.0, 95.09), (-31.7, 10.0, 94.5), (-31.7, 10.0, 94.11), (-31.7, 10.0, 93.72), (-31.7, 10.0, 93.33), (-31.7, 10.0, 92.94), (-31.7, 10.0, 92.55), (-31.7, 10.0, 92.16), (-31.7, 10.0, 91.77), (-31.7, 10.0, 91.18), (-31.7, 10.0, 90.59), (-31.7, 10.0, 90.01), (-31.7, 10.0, 89.42), (-31.7, 10.0, 89.03), (-31.7, 10.0, 88.64), (-31.7, 10.0, 88.25), (-31.7, 10.0, 87.86), (-31.7, 10.0, 87.47), (-31.7, 10.0, 86.88), (-31.7, 10.0, 86.1), (-31.7, 10.0, 85.52), (-31.7, 10.0, 85.12), (-31.7, 10.0, 84.54), (-31.7, 10.0, 83.76), (-31.7, 10.0, 83.17), (-31.7, 10.0, 82.59), (-31.7, 10.0, 82.0), (-31.7, 10.0, 81.61), (-31.7, 10.0, 81.22), (-31.7, 10.0, 80.83), (-31.7, 10.0, 80.44), (-31.7, 10.0, 80.05), (-31.7, 10.0, 79.66), (-31.7, 10.0, 79.27), (-31.7, 10.0, 78.87), (-31.7, 10.0, 78.48), (-31.7, 10.0, 77.9), (-31.7, 10.0, 77.31), (-31.7, 10.0, 76.92), (-31.7, 10.0, 76.53), (-31.7, 10.0, 75.95), (0.0, 10.0, 100.0), (-31.7, 10.0, 100.0), (-31.7, 10.0, 98.41), (-31.7, 10.0, 98.02), (-31.7, 10.0, 97.62), (-31.7, 10.0, 97.04), (-31.7, 10.0, 96.45), (-31.7, 10.0, 96.06), (-31.7, 10.0, 95.67), (-31.7, 10.0, 95.09), (-31.7, 10.0, 94.5), (-31.7, 10.0, 94.11), (-31.7, 10.0, 93.72), (-31.7, 10.0, 93.33), (-31.7, 10.0, 92.94), (-31.7, 10.0, 92.55), (-31.7, 10.0, 92.16), (-31.7, 10.0, 91.77), (-31.7, 10.0, 91.18), (-31.7, 10.0, 90.59), (-31.7, 10.0, 90.01), (-31.7, 10.0, 89.42), (-31.7, 10.0, 89.03), (-31.7, 10.0, 88.64), (-31.7, 10.0, 88.25), (-31.7, 10.0, 87.86), (-31.7, 10.0, 87.47), (-31.7, 10.0, 86.88), (-31.7, 10.0, 86.1), (-31.7, 10.0, 85.52), (-31.7, 10.0, 85.12), (-31.7, 10.0, 84.54), (-31.7, 10.0, 83.76), (-31.7, 10.0, 83.17), (-31.7, 10.0, 82.59), (-31.7, 10.0, 82.0), (-31.7, 10.0, 81.61), (-31.7, 10.0, 81.22), (-31.7, 10.0, 80.83), (-31.7, 10.0, 80.44), (-31.7, 10.0, 80.05), (-31.7, 10.0, 79.66), (-31.7, 10.0, 79.27), (-31.7, 10.0, 78.87), (-31.7, 10.0, 78.48), (-31.7, 10.0, 77.9), (-31.7, 10.0, 77.31), (-31.7, 10.0, 76.92), (-31.7, 10.0, 76.53), (-31.7, 10.0, 75.95), (0.0, 10.0, 100.0), (-31.7, 10.0, 100.0), (-31.7, 10.0, 98.41), (-31.7, 10.0, 98.02), (-31.7, 10.0, 97.62), (-31.7, 10.0, 97.04), (-31.7, 10.0, 96.45), (-31.7, 10.0, 96.06), (-31.7, 10.0, 95.67), (-31.7, 10.0, 95.09), (-31.7, 10.0, 94.5), (-31.7, 10.0, 94.11), (-31.7, 10.0, 93.72), (-31.7, 10.0, 93.33), (-31.7, 10.0, 92.94), (-31.7, 10.0, 92.55), (-31.7, 10.0, 92.16), (-31.7, 10.0, 91.77), (-31.7, 10.0, 91.18), (-31.7, 10.0, 90.59), (-31.7, 10.0, 90.01), (-31.7, 10.0, 89.42), (-31.7, 10.0, 89.03), (-31.7, 10.0, 88.64), (-31.7, 10.0, 88.25), (-31.7, 10.0, 87.86), (-31.7, 10.0, 87.47), (-31.7, 10.0, 86.88), (-31.7, 10.0, 86.1), (-31.7, 10.0, 85.52), (-31.7, 10.0, 85.12), (-31.7, 10.0, 84.54), (-31.7, 10.0, 83.76), (-31.7, 10.0, 83.17), (-31.7, 10.0, 82.59), (-31.7, 10.0, 82.0), (-31.7, 10.0, 81.61), (-31.7, 10.0, 81.22), (-31.7, 10.0, 80.83), (-31.7, 10.0, 80.44), (-31.7, 10.0, 80.05), (-31.7, 10.0, 79.66), (-31.7, 10.0, 79.27), (-31.7, 10.0, 78.87), (-31.7, 10.0, 78.48), (-31.7, 10.0, 77.9), (-31.7, 10.0, 77.31), (-31.7, 10.0, 76.92), (-31.7, 10.0, 76.53), (-31.7, 10.0, 75.95), (-15.88, 9.95, 76.91), (-26.45, 9.95, 91.04), (-18.68, 9.95, 79.43), (-27.63, 9.95, 87.55), (3.553e-15, 9.95, 100.0), (-31.7, 9.95, 100.0), (-31.7, 9.95, 98.41), (-31.7, 9.95, 98.02), (-31.7, 9.95, 97.62), (-31.7, 9.95, 97.04), (-31.7, 9.95, 96.45), (-31.7, 9.95, 96.06), (-31.7, 9.95, 95.67), (-31.7, 9.95, 95.09), (-31.7, 9.95, 94.5), (-31.7, 9.95, 94.11), (-31.7, 9.95, 93.72), (-31.7, 9.95, 93.33), (-31.7, 9.95, 92.94), (-31.7, 9.95, 92.55), (-31.7, 9.95, 92.16), (-31.7, 9.95, 91.77), (-31.7, 9.95, 91.18), (-31.7, 9.95, 90.59), (-31.7, 9.95, 90.01), (-31.7, 9.95, 89.42), (-31.7, 9.95, 89.03), (-31.7, 9.95, 88.64), (-31.7, 9.95, 88.25), (-31.7, 9.95, 87.86), (-31.7, 9.95, 87.47), (-31.7, 9.95, 86.88), (-31.7, 9.95, 86.1), (-31.7, 9.95, 85.52), (-31.7, 9.95, 85.12), (-31.7, 9.95, 84.54), (-31.7, 9.95, 83.76), (-31.7, 9.95, 83.17), (-31.7, 9.95, 82.59), (-31.7, 9.95, 82.0), (-31.7, 9.95, 81.61), (-31.7, 9.95, 81.22), (-31.7, 9.95, 80.83), (-31.7, 9.95, 80.44), (-31.7, 9.95, 80.05), (-31.7, 9.95, 79.66), (-31.7, 9.95, 79.27), (-31.7, 9.95, 78.87), (-31.7, 9.95, 78.48), (-31.7, 9.95, 77.9), (-31.7, 9.95, 77.31), (-31.7, 9.95, 76.92), (-31.7, 9.95, 76.53), (-31.7, 9.95, 75.95), (3.553e-15, 9.95, 100.0), (-31.7, 9.95, 100.0), (-31.7, 9.95, 98.41), (-31.7, 9.95, 98.02), (-31.7, 9.95, 97.62), (-31.7, 9.95, 97.04), (-31.7, 9.95, 96.45), (-31.7, 9.95, 96.06), (-31.7, 9.95, 95.67), (-31.7, 9.95, 95.09), (-31.7, 9.95, 94.5), (-31.7, 9.95, 94.11), (-31.7, 9.95, 93.72), (-31.7, 9.95, 93.33), (-31.7, 9.95, 92.94), (-31.7, 9.95, 92.55), (-31.7, 9.95, 92.16), (-31.7, 9.95, 91.77), (-31.7, 9.95, 91.18), (-31.7, 9.95, 90.59), (-31.7, 9.95, 90.01), (-31.7, 9.95, 89.42), (-31.7, 9.95, 89.03), (-31.7, 9.95, 88.64), (-31.7, 9.95, 88.25), (-31.7, 9.95, 87.86), (-31.7, 9.95, 87.47), (-31.7, 9.95, 86.88), (-31.7, 9.95, 86.1), (-31.7, 9.95, 85.52), (-31.7, 9.95, 85.12), (-31.7, 9.95, 84.54), (-31.7, 9.95, 83.76), (-31.7, 9.95, 83.17), (-31.7, 9.95, 82.59), (-31.7, 9.95, 82.0), (-31.7, 9.95, 81.61), (-31.7, 9.95, 81.22), (-31.7, 9.95, 80.83), (-31.7, 9.95, 80.44), (-31.7, 9.95, 80.05), (-31.7, 9.95, 79.66), (-31.7, 9.95, 79.27), (-31.7, 9.95, 78.87), (-31.7, 9.95, 78.48), (-31.7, 9.95, 77.9), (-31.7, 9.95, 77.31), (-31.7, 9.95, 76.92), (-31.7, 9.95, 76.53), (-31.7, 9.95, 75.95), (0.0, 10.0, 77.3), (-31.7, 10.0, 75.46), (0.0, 10.0, 77.3), (-31.7, 10.0, 75.46), (0.0, 10.0, 77.3), (-31.7, 10.0, 75.46), (0.0, 10.0, 77.3), (-31.7, 10.0, 75.46), (3.553e-15, 9.95, 77.29), (-4.901, 9.95, 77.0), (-5.941, 9.95, 76.94), (-12.15, 9.95, 76.58), (-11.6, 9.95, 76.62), (-13.44, 9.95, 76.51), (-14.02, 9.95, 76.47), (-14.25, 9.95, 76.46), (-14.6, 9.95, 76.44), (-14.92, 9.95, 76.42), (-15.08, 9.95, 76.41), (-15.44, 9.95, 76.39), (-6.169, 9.95, 76.93), (-15.92, 9.95, 76.36), (-16.0, 9.95, 76.36), (-7.839, 9.95, 76.83), (-16.29, 9.95, 76.34), (-16.32, 9.95, 76.34), (-16.58, 9.95, 76.33), (-16.67, 9.95, 76.32), (-17.17, 9.95, 76.29), (-20.07, 9.95, 76.12), (-22.89, 9.95, 75.96), (-23.03, 9.95, 75.95), (-26.21, 9.95, 75.77), (-26.41, 9.95, 75.75), (-29.56, 9.95, 75.57), (-28.03, 9.95, 75.66), (-31.7, 9.95, 75.45), (-27.0, 9.95, 75.72), (-27.02, 9.95, 75.72), (-27.05, 9.95, 75.72), (-27.07, 9.95, 75.72), (-27.11, 9.95, 75.71), (-27.16, 9.95, 75.71), (-27.21, 9.95, 75.71), (-27.25, 9.95, 75.71), (-27.3, 9.95, 75.7), (-27.38, 9.95, 75.7), (-27.45, 9.95, 75.69), (-27.53, 9.95, 75.69), (-27.62, 9.95, 75.68), (-27.69, 9.95, 75.68), (-27.76, 9.95, 75.68), (-27.84, 9.95, 75.67), (-27.93, 9.95, 75.67), (-28.14, 9.95, 75.65), (-28.27, 9.95, 75.65), (-28.41, 9.95, 75.64), (-28.57, 9.95, 75.63), (-28.87, 9.95, 75.61), (-29.24, 9.95, 75.59), (-30.96, 9.95, 75.49), (-31.1, 9.95, 75.48), (-31.37, 9.95, 75.47), (3.553e-15, 9.95, 77.29), (-31.7, 9.95, 75.45)], [], [(169, 168, 272, 273), (195, 194, 298, 299), (151, 150, 254, 255), (168, 167, 271, 272), (194, 193, 297, 298), (167, 166, 270, 271), (193, 192, 296, 297), (166, 165, 269, 270), (192, 191, 295, 296), (165, 164, 268, 269), (191, 190, 294, 295), (164, 163, 267, 268), (190, 189, 293, 294), (163, 162, 266, 267), (189, 188, 292, 293), (162, 161, 265, 266), (188, 187, 291, 292), (161, 160, 264, 265), (187, 186, 290, 291), (160, 159, 263, 264), (186, 185, 289, 290), (159, 158, 262, 263), (185, 184, 288, 289), (158, 157, 261, 262), (184, 183, 287, 288), (157, 156, 260, 261), (183, 182, 286, 287), (156, 155, 259, 260), (182, 181, 285, 286), (155, 154, 258, 259), (181, 180, 284, 285), (154, 153, 257, 258), (180, 179, 283, 284), (153, 152, 256, 257), (179, 178, 282, 283), (152, 151, 255, 256), (178, 177, 281, 282), (177, 176, 280, 281), (176, 175, 279, 280), (175, 174, 278, 279), (174, 173, 277, 278), (311, 199, 303, 368), (173, 172, 276, 277), (199, 198, 302, 303), (172, 171, 275, 276), (198, 197, 301, 302), (171, 170, 274, 275), (197, 196, 300, 301), (170, 169, 273, 274), (196, 195, 299, 300), (304, 100, 0, 306), (100, 101, 49, 0), (101, 102, 48, 49), (102, 103, 47, 48), (103, 104, 46, 47), (104, 105, 45, 46), (105, 106, 44, 45), (106, 107, 43, 44), (107, 108, 42, 43), (108, 109, 41, 42), (109, 110, 40, 41), (110, 111, 39, 40), (111, 112, 38, 39), (112, 113, 37, 38), (113, 114, 36, 37), (114, 115, 35, 36), (115, 116, 34, 35), (116, 117, 33, 34), (117, 118, 32, 33), (118, 119, 31, 32), (119, 120, 30, 31), (120, 121, 29, 30), (121, 122, 28, 29), (122, 123, 27, 28), (123, 124, 26, 27), (124, 125, 25, 26), (125, 126, 24, 25), (126, 127, 23, 24), (127, 128, 22, 23), (128, 129, 21, 22), (129, 130, 20, 21), (130, 131, 19, 20), (131, 132, 18, 19), (132, 133, 17, 18), (133, 134, 16, 17), (134, 135, 15, 16), (135, 136, 14, 15), (136, 137, 13, 14), (137, 138, 12, 13), (138, 139, 11, 12), (139, 140, 10, 11), (140, 141, 9, 10), (141, 142, 8, 9), (142, 143, 7, 8), (143, 144, 6, 7), (144, 145, 5, 6), (145, 146, 4, 5), (146, 147, 3, 4), (147, 148, 2, 3), (148, 149, 1, 2), (308, 50, 100, 304), (50, 51, 101, 100), (51, 52, 102, 101), (52, 53, 103, 102), (53, 54, 104, 103), (54, 55, 105, 104), (55, 56, 106, 105), (56, 57, 107, 106), (57, 58, 108, 107), (58, 59, 109, 108), (59, 60, 110, 109), (60, 61, 111, 110), (61, 62, 112, 111), (62, 63, 113, 112), (63, 64, 114, 113), (64, 65, 115, 114), (65, 66, 116, 115), (66, 67, 117, 116), (67, 68, 118, 117), (68, 69, 119, 118), (69, 70, 120, 119), (70, 71, 121, 120), (71, 72, 122, 121), (72, 73, 123, 122), (73, 74, 124, 123), (74, 75, 125, 124), (75, 76, 126, 125), (76, 77, 127, 126), (77, 78, 128, 127), (78, 79, 129, 128), (79, 80, 130, 129), (80, 81, 131, 130), (81, 82, 132, 131), (82, 83, 133, 132), (83, 84, 134, 133), (84, 85, 135, 134), (85, 86, 136, 135), (86, 87, 137, 136), (87, 88, 138, 137), (88, 89, 139, 138), (89, 90, 140, 139), (90, 91, 141, 140), (91, 92, 142, 141), (92, 93, 143, 142), (93, 94, 144, 143), (94, 95, 145, 144), (95, 96, 146, 145), (96, 97, 147, 146), (97, 98, 148, 147), (98, 99, 149, 148), (310, 150, 50, 308), (150, 151, 51, 50), (151, 152, 52, 51), (152, 153, 53, 52), (153, 154, 54, 53), (154, 155, 55, 54), (155, 156, 56, 55), (156, 157, 57, 56), (157, 158, 58, 57), (158, 159, 59, 58), (159, 160, 60, 59), (160, 161, 61, 60), (161, 162, 62, 61), (162, 163, 63, 62), (163, 164, 64, 63), (164, 165, 65, 64), (165, 166, 66, 65), (166, 167, 67, 66), (167, 168, 68, 67), (168, 169, 69, 68), (169, 170, 70, 69), (170, 171, 71, 70), (171, 172, 72, 71), (172, 173, 73, 72), (173, 174, 74, 73), (174, 175, 75, 74), (175, 176, 76, 75), (176, 177, 77, 76), (177, 178, 78, 77), (178, 179, 79, 78), (179, 180, 80, 79), (180, 181, 81, 80), (181, 182, 82, 81), (182, 183, 83, 82), (183, 184, 84, 83), (184, 185, 85, 84), (185, 186, 86, 85), (186, 187, 87, 86), (187, 188, 88, 87), (188, 189, 89, 88), (189, 190, 90, 89), (190, 191, 91, 90), (191, 192, 92, 91), (192, 193, 93, 92), (193, 194, 94, 93), (194, 195, 95, 94), (195, 196, 96, 95), (196, 197, 97, 96), (197, 198, 98, 97), (198, 199, 99, 98), (312, 313, 204), (314, 205, 204, 313), (317, 200, 315), (318, 200, 317), (318, 319, 200), (319, 320, 200), (321, 200, 320), (321, 322, 200), (322, 323, 200), (324, 201, 205, 314), (323, 325, 200), (325, 326, 200), (328, 200, 326), (329, 200, 328), (329, 330, 200), (330, 331, 200), (331, 332, 200), (333, 334, 202), (334, 335, 202), (337, 203, 201, 336), (203, 225, 201), (341, 227, 203, 337), (364, 251, 338), (201, 206, 205), (201, 207, 206), (201, 208, 207), (201, 209, 208), (201, 210, 209), (201, 211, 210), (201, 212, 211), (201, 213, 212), (201, 214, 213), (201, 215, 214), (201, 216, 215), (201, 217, 216), (201, 218, 217), (201, 219, 218), (201, 220, 219), (201, 221, 220), (201, 222, 221), (201, 223, 222), (201, 224, 223), (201, 225, 224), (203, 226, 225), (203, 227, 226), (342, 228, 227, 341), (343, 229, 228, 342), (344, 230, 229, 343), (345, 231, 230, 344), (346, 232, 231, 345), (347, 233, 232, 346), (348, 234, 233, 347), (349, 235, 234, 348), (350, 236, 235, 349), (351, 237, 236, 350), (352, 238, 237, 351), (353, 239, 238, 352), (354, 240, 239, 353), (355, 241, 240, 354), (356, 242, 241, 355), (357, 243, 242, 356), (339, 244, 243, 357), (358, 245, 244, 339), (359, 246, 245, 358), (360, 247, 246, 359), (361, 248, 247, 360), (362, 249, 248, 361), (363, 250, 249, 362), (338, 251, 250, 363), (365, 252, 251, 364), (366, 253, 252, 365), (366, 340, 253), (312, 204, 254, 367), (204, 205, 255, 254), (205, 206, 256, 255), (206, 207, 257, 256), (207, 208, 258, 257), (208, 209, 259, 258), (209, 210, 260, 259), (210, 211, 261, 260), (211, 212, 262, 261), (212, 213, 263, 262), (213, 214, 264, 263), (214, 215, 265, 264), (215, 216, 266, 265), (216, 217, 267, 266), (217, 218, 268, 267), (218, 219, 269, 268), (219, 220, 270, 269), (220, 221, 271, 270), (221, 222, 272, 271), (222, 223, 273, 272), (223, 224, 274, 273), (224, 225, 275, 274), (225, 226, 276, 275), (226, 227, 277, 276), (227, 228, 278, 277), (228, 229, 279, 278), (229, 230, 280, 279), (230, 231, 281, 280), (231, 232, 282, 281), (232, 233, 283, 282), (233, 234, 284, 283), (234, 235, 285, 284), (235, 236, 286, 285), (236, 237, 287, 286), (237, 238, 288, 287), (238, 239, 289, 288), (239, 240, 290, 289), (240, 241, 291, 290), (241, 242, 292, 291), (242, 243, 293, 292), (243, 244, 294, 293), (244, 245, 295, 294), (245, 246, 296, 295), (246, 247, 297, 296), (247, 248, 298, 297), (248, 249, 299, 298), (249, 250, 300, 299), (250, 251, 301, 300), (251, 252, 302, 301), (252, 253, 303, 302), (253, 340, 368, 303), (202, 335, 336, 201), (200, 332, 333, 202), (202, 201, 324, 327), (200, 202, 327, 316), (200, 316, 315), (150, 310, 367, 254), (199, 311, 309, 99), (149, 305, 307, 1), (99, 309, 305, 149)])
_uv = me_terrain_007.uv_layers.new(name='UVMap')
_uv.uv.foreach_set('vector', [0.9059, 0.317, 0.9118, 0.317, 0.9118, 0.317, 0.9059, 0.317, 0.779, 0.317, 0.7848, 0.317, 0.7848, 0.317, 0.779, 0.317, 1.0, 0.317, 1.0, 0.0, 1.0, 0.0, 1.0, 0.317, 0.9118, 0.317, 0.9177, 0.317, 0.9177, 0.317, 0.9118, 0.317, 0.7848, 0.317, 0.7887, 0.317, 0.7887, 0.317, 0.7848, 0.317, 0.9177, 0.317, 0.9216, 0.317, 0.9216, 0.317, 0.9177, 0.317, 0.7887, 0.317, 0.7927, 0.317, 0.7927, 0.317, 0.7887, 0.317, 0.9216, 0.317, 0.9255, 0.317, 0.9255, 0.317, 0.9216, 0.317, 0.7927, 0.317, 0.7966, 0.317, 0.7966, 0.317, 0.7927, 0.317, 0.9255, 0.317, 0.9294, 0.317, 0.9294, 0.317, 0.9255, 0.317, 0.7966, 0.317, 0.8005, 0.317, 0.8005, 0.317, 0.7966, 0.317, 0.9294, 0.317, 0.9333, 0.317, 0.9333, 0.317, 0.9294, 0.317, 0.8005, 0.317, 0.8044, 0.317, 0.8044, 0.317, 0.8005, 0.317, 0.9333, 0.317, 0.9372, 0.317, 0.9372, 0.317, 0.9333, 0.317, 0.8044, 0.317, 0.8083, 0.317, 0.8083, 0.317, 0.8044, 0.317, 0.9372, 0.317, 0.9411, 0.317, 0.9411, 0.317, 0.9372, 0.317, 0.8083, 0.317, 0.8122, 0.317, 0.8122, 0.317, 0.8083, 0.317, 0.9411, 0.317, 0.945, 0.317, 0.945, 0.317, 0.9411, 0.317, 0.8122, 0.317, 0.8161, 0.317, 0.8161, 0.317, 0.8122, 0.317, 0.945, 0.317, 0.9509, 0.317, 0.9509, 0.317, 0.945, 0.317, 0.8161, 0.317, 0.82, 0.317, 0.82, 0.317, 0.8161, 0.317, 0.9509, 0.317, 0.9567, 0.317, 0.9567, 0.317, 0.9509, 0.317, 0.82, 0.317, 0.8259, 0.317, 0.8259, 0.317, 0.82, 0.317, 0.9567, 0.317, 0.9606, 0.317, 0.9606, 0.317, 0.9567, 0.317, 0.8259, 0.317, 0.8317, 0.317, 0.8317, 0.317, 0.8259, 0.317, 0.9606, 0.317, 0.9645, 0.317, 0.9645, 0.317, 0.9606, 0.317, 0.8317, 0.317, 0.8376, 0.317, 0.8376, 0.317, 0.8317, 0.317, 0.9645, 0.317, 0.9704, 0.317, 0.9704, 0.317, 0.9645, 0.317, 0.8376, 0.317, 0.8454, 0.317, 0.8454, 0.317, 0.8376, 0.317, 0.9704, 0.317, 0.9762, 0.317, 0.9762, 0.317, 0.9704, 0.317, 0.8454, 0.317, 0.8512, 0.317, 0.8512, 0.317, 0.8454, 0.317, 0.9762, 0.317, 0.9802, 0.317, 0.9802, 0.317, 0.9762, 0.317, 0.8512, 0.317, 0.8552, 0.317, 0.8552, 0.317, 0.8512, 0.317, 0.9802, 0.317, 0.9841, 0.317, 0.9841, 0.317, 0.9802, 0.317, 0.8552, 0.317, 0.861, 0.317, 0.861, 0.317, 0.8552, 0.317, 0.9841, 0.317, 1.0, 0.317, 1.0, 0.317, 0.9841, 0.317, 0.861, 0.317, 0.8688, 0.317, 0.8688, 0.317, 0.861, 0.317, 0.8688, 0.317, 0.8747, 0.317, 0.8747, 0.317, 0.8688, 0.317, 0.8747, 0.317, 0.8786, 0.317, 0.8786, 0.317, 0.8747, 0.317, 0.8786, 0.317, 0.8825, 0.317, 0.8825, 0.317, 0.8786, 0.317, 0.8825, 0.317, 0.8864, 0.317, 0.8864, 0.317, 0.8825, 0.317, 0.7545, 0.317, 0.7595, 0.317, 0.7595, 0.317, 0.7545, 0.317, 0.8864, 0.317, 0.8903, 0.317, 0.8903, 0.317, 0.8864, 0.317, 0.7595, 0.317, 0.7653, 0.317, 0.7653, 0.317, 0.7595, 0.317, 0.8903, 0.317, 0.8942, 0.317, 0.8942, 0.317, 0.8903, 0.317, 0.7653, 0.317, 0.7692, 0.317, 0.7692, 0.317, 0.7653, 0.317, 0.8942, 0.317, 0.9001, 0.317, 0.9001, 0.317, 0.8942, 0.317, 0.7692, 0.317, 0.7731, 0.317, 0.7731, 0.317, 0.7692, 0.317, 0.9001, 0.317, 0.9059, 0.317, 0.9059, 0.317, 0.9001, 0.317, 0.7731, 0.317, 0.779, 0.317, 0.779, 0.317, 0.7731, 0.317, 0.7578, 0.0, 0.7578, 0.0, 0.7578, 0.0, 0.7578, 0.0, 1.0, 0.0, 1.0, 0.317, 1.0, 0.317, 1.0, 0.0, 1.0, 0.317, 1.0, 0.317, 1.0, 0.317, 1.0, 0.317, 0.9841, 0.317, 0.9841, 0.317, 0.9841, 0.317, 0.9841, 0.317, 0.9802, 0.317, 0.9802, 0.317, 0.9802, 0.317, 0.9802, 0.317, 0.9762, 0.317, 0.9762, 0.317, 0.9762, 0.317, 0.9762, 0.317, 0.9704, 0.317, 0.9704, 0.317, 0.9704, 0.317, 0.9704, 0.317, 0.9645, 0.317, 0.9645, 0.317, 0.9645, 0.317, 0.9645, 0.317, 0.9606, 0.317, 0.9606, 0.317, 0.9606, 0.317, 0.9606, 0.317, 0.9567, 0.317, 0.9567, 0.317, 0.9567, 0.317, 0.9567, 0.317, 0.9509, 0.317, 0.9509, 0.317, 0.9509, 0.317, 0.9509, 0.317, 0.945, 0.317, 0.945, 0.317, 0.945, 0.317, 0.945, 0.317, 0.9411, 0.317, 0.9411, 0.317, 0.9411, 0.317, 0.9411, 0.317, 0.9372, 0.317, 0.9372, 0.317, 0.9372, 0.317, 0.9372, 0.317, 0.9333, 0.317, 0.9333, 0.317, 0.9333, 0.317, 0.9333, 0.317, 0.9294, 0.317, 0.9294, 0.317, 0.9294, 0.317, 0.9294, 0.317, 0.9255, 0.317, 0.9255, 0.317, 0.9255, 0.317, 0.9255, 0.317, 0.9216, 0.317, 0.9216, 0.317, 0.9216, 0.317, 0.9216, 0.317, 0.9177, 0.317, 0.9177, 0.317, 0.9177, 0.317, 0.9177, 0.317, 0.9118, 0.317, 0.9118, 0.317, 0.9118, 0.317, 0.9118, 0.317, 0.9059, 0.317, 0.9059, 0.317, 0.9059, 0.317, 0.9059, 0.317, 0.9001, 0.317, 0.9001, 0.317, 0.9001, 0.317, 0.9001, 0.317, 0.8942, 0.317, 0.8942, 0.317, 0.8942, 0.317, 0.8942, 0.317, 0.8903, 0.317, 0.8903, 0.317, 0.8903, 0.317, 0.8903, 0.317, 0.8864, 0.317, 0.8864, 0.317, 0.8864, 0.317, 0.8864, 0.317, 0.8825, 0.317, 0.8825, 0.317, 0.8825, 0.317, 0.8825, 0.317, 0.8786, 0.317, 0.8786, 0.317, 0.8786, 0.317, 0.8786, 0.317, 0.8747, 0.317, 0.8747, 0.317, 0.8747, 0.317, 0.8747, 0.317, 0.8688, 0.317, 0.8688, 0.317, 0.8688, 0.317, 0.8688, 0.317, 0.861, 0.317, 0.861, 0.317, 0.861, 0.317, 0.861, 0.317, 0.8552, 0.317, 0.8552, 0.317, 0.8552, 0.317, 0.8552, 0.317, 0.8512, 0.317, 0.8512, 0.317, 0.8512, 0.317, 0.8512, 0.317, 0.8454, 0.317, 0.8454, 0.317, 0.8454, 0.317, 0.8454, 0.317, 0.8376, 0.317, 0.8376, 0.317, 0.8376, 0.317, 0.8376, 0.317, 0.8317, 0.317, 0.8317, 0.317, 0.8317, 0.317, 0.8317, 0.317, 0.8259, 0.317, 0.8259, 0.317, 0.8259, 0.317, 0.8259, 0.317, 0.82, 0.317, 0.82, 0.317, 0.82, 0.317, 0.82, 0.317, 0.8161, 0.317, 0.8161, 0.317, 0.8161, 0.317, 0.8161, 0.317, 0.8122, 0.317, 0.8122, 0.317, 0.8122, 0.317, 0.8122, 0.317, 0.8083, 0.317, 0.8083, 0.317, 0.8083, 0.317, 0.8083, 0.317, 0.8044, 0.317, 0.8044, 0.317, 0.8044, 0.317, 0.8044, 0.317, 0.8005, 0.317, 0.8005, 0.317, 0.8005, 0.317, 0.8005, 0.317, 0.7966, 0.317, 0.7966, 0.317, 0.7966, 0.317, 0.7966, 0.317, 0.7927, 0.317, 0.7927, 0.317, 0.7927, 0.317, 0.7927, 0.317, 0.7887, 0.317, 0.7887, 0.317, 0.7887, 0.317, 0.7887, 0.317, 0.7848, 0.317, 0.7848, 0.317, 0.7848, 0.317, 0.7848, 0.317, 0.779, 0.317, 0.779, 0.317, 0.779, 0.317, 0.779, 0.317, 0.7731, 0.317, 0.7731, 0.317, 0.7731, 0.317, 0.7731, 0.317, 0.7692, 0.317, 0.7692, 0.317, 0.7692, 0.317, 0.7692, 0.317, 0.7653, 0.317, 0.7653, 0.317, 0.7653, 0.317, 0.7653, 0.317, 0.7578, 0.0, 0.7578, 0.0, 0.7578, 0.0, 0.7578, 0.0, 1.0, 0.0, 1.0, 0.317, 1.0, 0.317, 1.0, 0.0, 1.0, 0.317, 1.0, 0.317, 1.0, 0.317, 1.0, 0.317, 0.9841, 0.317, 0.9841, 0.317, 0.9841, 0.317, 0.9841, 0.317, 0.9802, 0.317, 0.9802, 0.317, 0.9802, 0.317, 0.9802, 0.317, 0.9762, 0.317, 0.9762, 0.317, 0.9762, 0.317, 0.9762, 0.317, 0.9704, 0.317, 0.9704, 0.317, 0.9704, 0.317, 0.9704, 0.317, 0.9645, 0.317, 0.9645, 0.317, 0.9645, 0.317, 0.9645, 0.317, 0.9606, 0.317, 0.9606, 0.317, 0.9606, 0.317, 0.9606, 0.317, 0.9567, 0.317, 0.9567, 0.317, 0.9567, 0.317, 0.9567, 0.317, 0.9509, 0.317, 0.9509, 0.317, 0.9509, 0.317, 0.9509, 0.317, 0.945, 0.317, 0.945, 0.317, 0.945, 0.317, 0.945, 0.317, 0.9411, 0.317, 0.9411, 0.317, 0.9411, 0.317, 0.9411, 0.317, 0.9372, 0.317, 0.9372, 0.317, 0.9372, 0.317, 0.9372, 0.317, 0.9333, 0.317, 0.9333, 0.317, 0.9333, 0.317, 0.9333, 0.317, 0.9294, 0.317, 0.9294, 0.317, 0.9294, 0.317, 0.9294, 0.317, 0.9255, 0.317, 0.9255, 0.317, 0.9255, 0.317, 0.9255, 0.317, 0.9216, 0.317, 0.9216, 0.317, 0.9216, 0.317, 0.9216, 0.317, 0.9177, 0.317, 0.9177, 0.317, 0.9177, 0.317, 0.9177, 0.317, 0.9118, 0.317, 0.9118, 0.317, 0.9118, 0.317, 0.9118, 0.317, 0.9059, 0.317, 0.9059, 0.317, 0.9059, 0.317, 0.9059, 0.317, 0.9001, 0.317, 0.9001, 0.317, 0.9001, 0.317, 0.9001, 0.317, 0.8942, 0.317, 0.8942, 0.317, 0.8942, 0.317, 0.8942, 0.317, 0.8903, 0.317, 0.8903, 0.317, 0.8903, 0.317, 0.8903, 0.317, 0.8864, 0.317, 0.8864, 0.317, 0.8864, 0.317, 0.8864, 0.317, 0.8825, 0.317, 0.8825, 0.317, 0.8825, 0.317, 0.8825, 0.317, 0.8786, 0.317, 0.8786, 0.317, 0.8786, 0.317, 0.8786, 0.317, 0.8747, 0.317, 0.8747, 0.317, 0.8747, 0.317, 0.8747, 0.317, 0.8688, 0.317, 0.8688, 0.317, 0.8688, 0.317, 0.8688, 0.317, 0.861, 0.317, 0.861, 0.317, 0.861, 0.317, 0.861, 0.317, 0.8552, 0.317, 0.8552, 0.317, 0.8552, 0.317, 0.8552, 0.317, 0.8512, 0.317, 0.8512, 0.317, 0.8512, 0.317, 0.8512, 0.317, 0.8454, 0.317, 0.8454, 0.317, 0.8454, 0.317, 0.8454, 0.317, 0.8376, 0.317, 0.8376, 0.317, 0.8376, 0.317, 0.8376, 0.317, 0.8317, 0.317, 0.8317, 0.317, 0.8317, 0.317, 0.8317, 0.317, 0.8259, 0.317, 0.8259, 0.317, 0.8259, 0.317, 0.8259, 0.317, 0.82, 0.317, 0.82, 0.317, 0.82, 0.317, 0.82, 0.317, 0.8161, 0.317, 0.8161, 0.317, 0.8161, 0.317, 0.8161, 0.317, 0.8122, 0.317, 0.8122, 0.317, 0.8122, 0.317, 0.8122, 0.317, 0.8083, 0.317, 0.8083, 0.317, 0.8083, 0.317, 0.8083, 0.317, 0.8044, 0.317, 0.8044, 0.317, 0.8044, 0.317, 0.8044, 0.317, 0.8005, 0.317, 0.8005, 0.317, 0.8005, 0.317, 0.8005, 0.317, 0.7966, 0.317, 0.7966, 0.317, 0.7966, 0.317, 0.7966, 0.317, 0.7927, 0.317, 0.7927, 0.317, 0.7927, 0.317, 0.7927, 0.317, 0.7887, 0.317, 0.7887, 0.317, 0.7887, 0.317, 0.7887, 0.317, 0.7848, 0.317, 0.7848, 0.317, 0.7848, 0.317, 0.7848, 0.317, 0.779, 0.317, 0.779, 0.317, 0.779, 0.317, 0.779, 0.317, 0.7731, 0.317, 0.7731, 0.317, 0.7731, 0.317, 0.7731, 0.317, 0.7692, 0.317, 0.7692, 0.317, 0.7692, 0.317, 0.7692, 0.317, 0.7653, 0.317, 0.7653, 0.317, 0.7653, 0.317, 0.7653, 0.317, 0.773, 0.0, 1.0, 0.0, 1.0, 0.0, 0.773, 0.0, 1.0, 0.0, 1.0, 0.317, 1.0, 0.317, 1.0, 0.0, 1.0, 0.317, 0.9841, 0.317, 0.9841, 0.317, 1.0, 0.317, 0.9841, 0.317, 0.9802, 0.317, 0.9802, 0.317, 0.9841, 0.317, 0.9802, 0.317, 0.9762, 0.317, 0.9762, 0.317, 0.9802, 0.317, 0.9762, 0.317, 0.9704, 0.317, 0.9704, 0.317, 0.9762, 0.317, 0.9704, 0.317, 0.9645, 0.317, 0.9645, 0.317, 0.9704, 0.317, 0.9645, 0.317, 0.9606, 0.317, 0.9606, 0.317, 0.9645, 0.317, 0.9606, 0.317, 0.9567, 0.317, 0.9567, 0.317, 0.9606, 0.317, 0.9567, 0.317, 0.9509, 0.317, 0.9509, 0.317, 0.9567, 0.317, 0.9509, 0.317, 0.945, 0.317, 0.945, 0.317, 0.9509, 0.317, 0.945, 0.317, 0.9411, 0.317, 0.9411, 0.317, 0.945, 0.317, 0.9411, 0.317, 0.9372, 0.317, 0.9372, 0.317, 0.9411, 0.317, 0.9372, 0.317, 0.9333, 0.317, 0.9333, 0.317, 0.9372, 0.317, 0.9333, 0.317, 0.9294, 0.317, 0.9294, 0.317, 0.9333, 0.317, 0.9294, 0.317, 0.9255, 0.317, 0.9255, 0.317, 0.9294, 0.317, 0.9255, 0.317, 0.9216, 0.317, 0.9216, 0.317, 0.9255, 0.317, 0.9216, 0.317, 0.9177, 0.317, 0.9177, 0.317, 0.9216, 0.317, 0.9177, 0.317, 0.9118, 0.317, 0.9118, 0.317, 0.9177, 0.317, 0.9118, 0.317, 0.9059, 0.317, 0.9059, 0.317, 0.9118, 0.317, 0.9059, 0.317, 0.9001, 0.317, 0.9001, 0.317, 0.9059, 0.317, 0.9001, 0.317, 0.8942, 0.317, 0.8942, 0.317, 0.9001, 0.317, 0.8942, 0.317, 0.8903, 0.317, 0.8903, 0.317, 0.8942, 0.317, 0.8903, 0.317, 0.8864, 0.317, 0.8864, 0.317, 0.8903, 0.317, 0.8864, 0.317, 0.8825, 0.317, 0.8825, 0.317, 0.8864, 0.317, 0.8825, 0.317, 0.8786, 0.317, 0.8786, 0.317, 0.8825, 0.317, 0.8786, 0.317, 0.8747, 0.317, 0.8747, 0.317, 0.8786, 0.317, 0.8747, 0.317, 0.8688, 0.317, 0.8688, 0.317, 0.8747, 0.317, 0.8688, 0.317, 0.861, 0.317, 0.861, 0.317, 0.8688, 0.317, 0.861, 0.317, 0.8552, 0.317, 0.8552, 0.317, 0.861, 0.317, 0.8552, 0.317, 0.8512, 0.317, 0.8512, 0.317, 0.8552, 0.317, 0.8512, 0.317, 0.8454, 0.317, 0.8454, 0.317, 0.8512, 0.317, 0.8454, 0.317, 0.8376, 0.317, 0.8376, 0.317, 0.8454, 0.317, 0.8376, 0.317, 0.8317, 0.317, 0.8317, 0.317, 0.8376, 0.317, 0.8317, 0.317, 0.8259, 0.317, 0.8259, 0.317, 0.8317, 0.317, 0.8259, 0.317, 0.82, 0.317, 0.82, 0.317, 0.8259, 0.317, 0.82, 0.317, 0.8161, 0.317, 0.8161, 0.317, 0.82, 0.317, 0.8161, 0.317, 0.8122, 0.317, 0.8122, 0.317, 0.8161, 0.317, 0.8122, 0.317, 0.8083, 0.317, 0.8083, 0.317, 0.8122, 0.317, 0.8083, 0.317, 0.8044, 0.317, 0.8044, 0.317, 0.8083, 0.317, 0.8044, 0.317, 0.8005, 0.317, 0.8005, 0.317, 0.8044, 0.317, 0.8005, 0.317, 0.7966, 0.317, 0.7966, 0.317, 0.8005, 0.317, 0.7966, 0.317, 0.7927, 0.317, 0.7927, 0.317, 0.7966, 0.317, 0.7927, 0.317, 0.7887, 0.317, 0.7887, 0.317, 0.7927, 0.317, 0.7887, 0.317, 0.7848, 0.317, 0.7848, 0.317, 0.7887, 0.317, 0.7848, 0.317, 0.779, 0.317, 0.779, 0.317, 0.7848, 0.317, 0.779, 0.317, 0.7731, 0.317, 0.7731, 0.317, 0.779, 0.317, 0.7731, 0.317, 0.7692, 0.317, 0.7692, 0.317, 0.7731, 0.317, 0.7692, 0.317, 0.7653, 0.317, 0.7653, 0.317, 0.7692, 0.317, 0.7653, 0.317, 0.7595, 0.317, 0.7595, 0.317, 0.7653, 0.317, 0.7729, 0.0, 0.77, 0.04901, 1.0, 0.0, 0.7694, 0.05941, 1.0, 0.317, 1.0, 0.0, 0.77, 0.04901, 0.7651, 0.1344, 0.7691, 0.1588, 0.7658, 0.1215, 0.7647, 0.1402, 0.7691, 0.1588, 0.7651, 0.1344, 0.7647, 0.1402, 0.7646, 0.1425, 0.7691, 0.1588, 0.7646, 0.1425, 0.7644, 0.146, 0.7691, 0.1588, 0.7642, 0.1492, 0.7691, 0.1588, 0.7644, 0.146, 0.7642, 0.1492, 0.7641, 0.1508, 0.7691, 0.1588, 0.7641, 0.1508, 0.7639, 0.1544, 0.7691, 0.1588, 0.7693, 0.06169, 0.9104, 0.2645, 1.0, 0.317, 0.7694, 0.05941, 0.7639, 0.1544, 0.7636, 0.1592, 0.7691, 0.1588, 0.7636, 0.1592, 0.7636, 0.16, 0.7691, 0.1588, 0.7634, 0.1629, 0.7691, 0.1588, 0.7636, 0.16, 0.7634, 0.1632, 0.7691, 0.1588, 0.7634, 0.1629, 0.7634, 0.1632, 0.7633, 0.1658, 0.7691, 0.1588, 0.7633, 0.1658, 0.7632, 0.1667, 0.7691, 0.1588, 0.7632, 0.1667, 0.7629, 0.1717, 0.7691, 0.1588, 0.7612, 0.2007, 0.7596, 0.2289, 0.7943, 0.1868, 0.7596, 0.2289, 0.7595, 0.2303, 0.7943, 0.1868, 0.7575, 0.2641, 0.8755, 0.2763, 0.9104, 0.2645, 0.7577, 0.2621, 0.8755, 0.2763, 0.8942, 0.317, 0.9104, 0.2645, 0.7572, 0.27, 0.8864, 0.317, 0.8755, 0.2763, 0.7575, 0.2641, 0.7549, 0.3096, 0.7692, 0.317, 0.7557, 0.2956, 0.9104, 0.2645, 0.9841, 0.317, 1.0, 0.317, 0.9104, 0.2645, 0.9802, 0.317, 0.9841, 0.317, 0.9104, 0.2645, 0.9762, 0.317, 0.9802, 0.317, 0.9104, 0.2645, 0.9704, 0.317, 0.9762, 0.317, 0.9104, 0.2645, 0.9645, 0.317, 0.9704, 0.317, 0.9104, 0.2645, 0.9606, 0.317, 0.9645, 0.317, 0.9104, 0.2645, 0.9567, 0.317, 0.9606, 0.317, 0.9104, 0.2645, 0.9509, 0.317, 0.9567, 0.317, 0.9104, 0.2645, 0.945, 0.317, 0.9509, 0.317, 0.9104, 0.2645, 0.9411, 0.317, 0.945, 0.317, 0.9104, 0.2645, 0.9372, 0.317, 0.9411, 0.317, 0.9104, 0.2645, 0.9333, 0.317, 0.9372, 0.317, 0.9104, 0.2645, 0.9294, 0.317, 0.9333, 0.317, 0.9104, 0.2645, 0.9255, 0.317, 0.9294, 0.317, 0.9104, 0.2645, 0.9216, 0.317, 0.9255, 0.317, 0.9104, 0.2645, 0.9177, 0.317, 0.9216, 0.317, 0.9104, 0.2645, 0.9118, 0.317, 0.9177, 0.317, 0.9104, 0.2645, 0.9059, 0.317, 0.9118, 0.317, 0.9104, 0.2645, 0.9001, 0.317, 0.9059, 0.317, 0.9104, 0.2645, 0.8942, 0.317, 0.9001, 0.317, 0.8755, 0.2763, 0.8903, 0.317, 0.8942, 0.317, 0.8755, 0.2763, 0.8864, 0.317, 0.8903, 0.317, 0.7572, 0.2702, 0.8825, 0.317, 0.8864, 0.317, 0.7572, 0.27, 0.7572, 0.2705, 0.8786, 0.317, 0.8825, 0.317, 0.7572, 0.2702, 0.7572, 0.2707, 0.8747, 0.317, 0.8786, 0.317, 0.7572, 0.2705, 0.7571, 0.2711, 0.8688, 0.317, 0.8747, 0.317, 0.7572, 0.2707, 0.7571, 0.2716, 0.861, 0.317, 0.8688, 0.317, 0.7571, 0.2711, 0.7571, 0.2721, 0.8552, 0.317, 0.861, 0.317, 0.7571, 0.2716, 0.7571, 0.2725, 0.8512, 0.317, 0.8552, 0.317, 0.7571, 0.2721, 0.757, 0.273, 0.8454, 0.317, 0.8512, 0.317, 0.7571, 0.2725, 0.757, 0.2738, 0.8376, 0.317, 0.8454, 0.317, 0.757, 0.273, 0.7569, 0.2745, 0.8317, 0.317, 0.8376, 0.317, 0.757, 0.2738, 0.7569, 0.2753, 0.8259, 0.317, 0.8317, 0.317, 0.7569, 0.2745, 0.7568, 0.2762, 0.82, 0.317, 0.8259, 0.317, 0.7569, 0.2753, 0.7568, 0.2769, 0.8161, 0.317, 0.82, 0.317, 0.7568, 0.2762, 0.7568, 0.2776, 0.8122, 0.317, 0.8161, 0.317, 0.7568, 0.2769, 0.7567, 0.2784, 0.8083, 0.317, 0.8122, 0.317, 0.7568, 0.2776, 0.7567, 0.2793, 0.8044, 0.317, 0.8083, 0.317, 0.7567, 0.2784, 0.7566, 0.2803, 0.8005, 0.317, 0.8044, 0.317, 0.7567, 0.2793, 0.7565, 0.2814, 0.7966, 0.317, 0.8005, 0.317, 0.7566, 0.2803, 0.7565, 0.2827, 0.7927, 0.317, 0.7966, 0.317, 0.7565, 0.2814, 0.7564, 0.2841, 0.7887, 0.317, 0.7927, 0.317, 0.7565, 0.2827, 0.7563, 0.2857, 0.7848, 0.317, 0.7887, 0.317, 0.7564, 0.2841, 0.7561, 0.2887, 0.779, 0.317, 0.7848, 0.317, 0.7563, 0.2857, 0.7559, 0.2924, 0.7731, 0.317, 0.779, 0.317, 0.7561, 0.2887, 0.7557, 0.2956, 0.7692, 0.317, 0.7731, 0.317, 0.7559, 0.2924, 0.7548, 0.311, 0.7653, 0.317, 0.7692, 0.317, 0.7549, 0.3096, 0.7547, 0.3137, 0.7595, 0.317, 0.7653, 0.317, 0.7548, 0.311, 0.7547, 0.3137, 0.7545, 0.317, 0.7595, 0.317, 0.7578, 0.0, 0.7578, 0.0, 1.0, 0.0, 0.7729, 0.0, 1.0, 0.0, 1.0, 0.317, 1.0, 0.317, 1.0, 0.0, 1.0, 0.317, 1.0, 0.317, 0.9841, 0.317, 1.0, 0.317, 0.9841, 0.317, 0.9841, 0.317, 0.9802, 0.317, 0.9841, 0.317, 0.9802, 0.317, 0.9802, 0.317, 0.9762, 0.317, 0.9802, 0.317, 0.9762, 0.317, 0.9762, 0.317, 0.9704, 0.317, 0.9762, 0.317, 0.9704, 0.317, 0.9704, 0.317, 0.9645, 0.317, 0.9704, 0.317, 0.9645, 0.317, 0.9645, 0.317, 0.9606, 0.317, 0.9645, 0.317, 0.9606, 0.317, 0.9606, 0.317, 0.9567, 0.317, 0.9606, 0.317, 0.9567, 0.317, 0.9567, 0.317, 0.9509, 0.317, 0.9567, 0.317, 0.9509, 0.317, 0.9509, 0.317, 0.945, 0.317, 0.9509, 0.317, 0.945, 0.317, 0.945, 0.317, 0.9411, 0.317, 0.945, 0.317, 0.9411, 0.317, 0.9411, 0.317, 0.9372, 0.317, 0.9411, 0.317, 0.9372, 0.317, 0.9372, 0.317, 0.9333, 0.317, 0.9372, 0.317, 0.9333, 0.317, 0.9333, 0.317, 0.9294, 0.317, 0.9333, 0.317, 0.9294, 0.317, 0.9294, 0.317, 0.9255, 0.317, 0.9294, 0.317, 0.9255, 0.317, 0.9255, 0.317, 0.9216, 0.317, 0.9255, 0.317, 0.9216, 0.317, 0.9216, 0.317, 0.9177, 0.317, 0.9216, 0.317, 0.9177, 0.317, 0.9177, 0.317, 0.9118, 0.317, 0.9177, 0.317, 0.9118, 0.317, 0.9118, 0.317, 0.9059, 0.317, 0.9118, 0.317, 0.9059, 0.317, 0.9059, 0.317, 0.9001, 0.317, 0.9059, 0.317, 0.9001, 0.317, 0.9001, 0.317, 0.8942, 0.317, 0.9001, 0.317, 0.8942, 0.317, 0.8942, 0.317, 0.8903, 0.317, 0.8942, 0.317, 0.8903, 0.317, 0.8903, 0.317, 0.8864, 0.317, 0.8903, 0.317, 0.8864, 0.317, 0.8864, 0.317, 0.8825, 0.317, 0.8864, 0.317, 0.8825, 0.317, 0.8825, 0.317, 0.8786, 0.317, 0.8825, 0.317, 0.8786, 0.317, 0.8786, 0.317, 0.8747, 0.317, 0.8786, 0.317, 0.8747, 0.317, 0.8747, 0.317, 0.8688, 0.317, 0.8747, 0.317, 0.8688, 0.317, 0.8688, 0.317, 0.861, 0.317, 0.8688, 0.317, 0.861, 0.317, 0.861, 0.317, 0.8552, 0.317, 0.861, 0.317, 0.8552, 0.317, 0.8552, 0.317, 0.8512, 0.317, 0.8552, 0.317, 0.8512, 0.317, 0.8512, 0.317, 0.8454, 0.317, 0.8512, 0.317, 0.8454, 0.317, 0.8454, 0.317, 0.8376, 0.317, 0.8454, 0.317, 0.8376, 0.317, 0.8376, 0.317, 0.8317, 0.317, 0.8376, 0.317, 0.8317, 0.317, 0.8317, 0.317, 0.8259, 0.317, 0.8317, 0.317, 0.8259, 0.317, 0.8259, 0.317, 0.82, 0.317, 0.8259, 0.317, 0.82, 0.317, 0.82, 0.317, 0.8161, 0.317, 0.82, 0.317, 0.8161, 0.317, 0.8161, 0.317, 0.8122, 0.317, 0.8161, 0.317, 0.8122, 0.317, 0.8122, 0.317, 0.8083, 0.317, 0.8122, 0.317, 0.8083, 0.317, 0.8083, 0.317, 0.8044, 0.317, 0.8083, 0.317, 0.8044, 0.317, 0.8044, 0.317, 0.8005, 0.317, 0.8044, 0.317, 0.8005, 0.317, 0.8005, 0.317, 0.7966, 0.317, 0.8005, 0.317, 0.7966, 0.317, 0.7966, 0.317, 0.7927, 0.317, 0.7966, 0.317, 0.7927, 0.317, 0.7927, 0.317, 0.7887, 0.317, 0.7927, 0.317, 0.7887, 0.317, 0.7887, 0.317, 0.7848, 0.317, 0.7887, 0.317, 0.7848, 0.317, 0.7848, 0.317, 0.779, 0.317, 0.7848, 0.317, 0.779, 0.317, 0.779, 0.317, 0.7731, 0.317, 0.779, 0.317, 0.7731, 0.317, 0.7731, 0.317, 0.7692, 0.317, 0.7731, 0.317, 0.7692, 0.317, 0.7692, 0.317, 0.7653, 0.317, 0.7692, 0.317, 0.7653, 0.317, 0.7653, 0.317, 0.7595, 0.317, 0.7653, 0.317, 0.7595, 0.317, 0.7595, 0.317, 0.7545, 0.317, 0.7595, 0.317, 0.7943, 0.1868, 0.7595, 0.2303, 0.7577, 0.2621, 0.9104, 0.2645, 0.7691, 0.1588, 0.7629, 0.1717, 0.7612, 0.2007, 0.7943, 0.1868, 0.7943, 0.1868, 0.9104, 0.2645, 0.7693, 0.06169, 0.7683, 0.07839, 0.7691, 0.1588, 0.7943, 0.1868, 0.7683, 0.07839, 0.7662, 0.116, 0.7691, 0.1588, 0.7662, 0.116, 0.7658, 0.1215, 1.0, 0.0, 0.773, 0.0, 0.7729, 0.0, 1.0, 0.0, 0.7595, 0.317, 0.7545, 0.317, 0.7545, 0.317, 0.7595, 0.317, 0.7595, 0.317, 0.7595, 0.317, 0.7595, 0.317, 0.7595, 0.317, 0.7595, 0.317, 0.7595, 0.317, 0.7595, 0.317, 0.7595, 0.317])
me_terrain_007.materials.append(mat_default_obj)
me_terrain_007.use_remesh_preserve_volume = False
me_terrain_007.use_remesh_preserve_attributes = False
me_terrain_007.use_mirror_vertex_groups = False
me_terrain_007.update()
me_terrain_008 = bpy.data.meshes.new('Terrain.008')
me_terrain_008.from_pydata([(-33.59, 10.0, 71.09), (-35.84, 10.0, 70.41), (-37.74, 10.0, 69.68), (-39.26, 10.0, 69.34), (-40.77, 10.0, 68.99), (-42.09, 10.0, 68.46), (-43.36, 10.0, 68.1), (-44.64, 10.0, 67.34), (-46.29, 10.0, 66.8), (-48.11, 10.0, 66.34), (-49.32, 10.0, 65.92), (-51.07, 10.0, 65.33), (-53.02, 10.0, 64.69), (-53.91, 10.0, 64.06), (-55.66, 10.0, 63.87), (-57.27, 10.0, 63.56), (-58.2, 10.0, 62.89), (-60.35, 10.0, 62.5), (-61.82, 10.0, 62.01), (-63.13, 10.0, 61.47), (-65.3, 10.0, 61.26), (-67.24, 10.0, 60.89), (-31.72, 10.0, 100.0), (-68.75, 10.0, 60.55), (-31.72, 10.0, 71.48), (-68.75, 10.0, 100.0), (-33.59, 9.95, 71.09), (-35.84, 9.95, 70.41), (-37.74, 9.95, 69.68), (-39.26, 9.95, 69.34), (-40.77, 9.95, 68.99), (-42.09, 9.95, 68.46), (-43.36, 9.95, 68.1), (-44.64, 9.95, 67.34), (-46.29, 9.95, 66.8), (-48.11, 9.95, 66.34), (-49.32, 9.95, 65.92), (-51.07, 9.95, 65.33), (-53.02, 9.95, 64.69), (-53.91, 9.95, 64.06), (-55.66, 9.95, 63.87), (-57.27, 9.95, 63.56), (-58.2, 9.95, 62.89), (-60.35, 9.95, 62.5), (-61.82, 9.95, 62.01), (-63.13, 9.95, 61.47), (-65.3, 9.95, 61.26), (-67.24, 9.95, 60.89), (-31.72, 9.95, 100.0), (-68.75, 9.95, 60.55), (-31.72, 9.95, 71.48), (-68.75, 9.95, 100.0)], [], [(24, 22, 0), (0, 22, 1), (1, 22, 2), (2, 22, 3), (3, 22, 4), (5, 4, 22), (5, 22, 6), (6, 22, 7), (7, 22, 8), (9, 8, 22), (9, 22, 10), (10, 22, 11), (11, 22, 12), (13, 12, 22), (13, 22, 14), (15, 14, 22), (15, 22, 16), (16, 22, 17), (18, 17, 22), (19, 18, 22), (19, 22, 20), (21, 20, 22), (21, 22, 23), (23, 22, 25), (50, 26, 48), (26, 27, 48), (27, 28, 48), (28, 29, 48), (29, 30, 48), (31, 48, 30), (31, 32, 48), (32, 33, 48), (33, 34, 48), (35, 48, 34), (35, 36, 48), (36, 37, 48), (37, 38, 48), (39, 48, 38), (39, 40, 48), (41, 48, 40), (41, 42, 48), (42, 43, 48), (44, 48, 43), (45, 48, 44), (45, 46, 48), (47, 48, 46), (47, 49, 48), (49, 51, 48), (16, 17, 43, 42), (5, 6, 32, 31), (9, 10, 36, 35), (22, 24, 50, 48), (13, 14, 40, 39), (2, 3, 29, 28), (17, 18, 44, 43), (6, 7, 33, 32), (21, 23, 49, 47), (10, 11, 37, 36), (14, 15, 41, 40), (3, 4, 30, 29), (18, 19, 45, 44), (7, 8, 34, 33), (23, 25, 51, 49), (11, 12, 38, 37), (0, 1, 27, 26), (15, 16, 42, 41), (25, 22, 48, 51), (4, 5, 31, 30), (19, 20, 46, 45), (8, 9, 35, 34), (24, 0, 26, 50), (12, 13, 39, 38), (20, 21, 47, 46), (1, 2, 28, 27)])
_uv = me_terrain_008.uv_layers.new(name='UVMap')
_uv.uv.foreach_set('vector', [0.7148, 0.3172, 0.9992, 0.3172, 0.7106, 0.3358, 0.7106, 0.3358, 0.9992, 0.3172, 0.7035, 0.3582, 0.7035, 0.3582, 0.9992, 0.3172, 0.6968, 0.3774, 0.6968, 0.3774, 0.9992, 0.3172, 0.6934, 0.3926, 0.6934, 0.3926, 0.9992, 0.3172, 0.6899, 0.4077, 0.6846, 0.4209, 0.6899, 0.4077, 0.9992, 0.3172, 0.6846, 0.4209, 0.9992, 0.3172, 0.681, 0.4336, 0.681, 0.4336, 0.9992, 0.3172, 0.6737, 0.4465, 0.6737, 0.4465, 0.9992, 0.3172, 0.668, 0.4629, 0.6634, 0.4811, 0.668, 0.4629, 0.9992, 0.3172, 0.6634, 0.4811, 0.9992, 0.3172, 0.6592, 0.4932, 0.6592, 0.4932, 0.9992, 0.3172, 0.6533, 0.5107, 0.6533, 0.5107, 0.9992, 0.3172, 0.6466, 0.53, 0.6406, 0.5391, 0.6466, 0.53, 0.9992, 0.3172, 0.6406, 0.5391, 0.9992, 0.3172, 0.6387, 0.5566, 0.6353, 0.5725, 0.6387, 0.5566, 0.9992, 0.3172, 0.6353, 0.5725, 0.9992, 0.3172, 0.6289, 0.582, 0.6289, 0.582, 0.9992, 0.3172, 0.625, 0.6035, 0.6201, 0.6182, 0.625, 0.6035, 0.9992, 0.3172, 0.6147, 0.6313, 0.6201, 0.6182, 0.9992, 0.3172, 0.6147, 0.6313, 0.9992, 0.3172, 0.6126, 0.653, 0.6089, 0.6724, 0.6126, 0.653, 0.9992, 0.3172, 0.6089, 0.6724, 0.9992, 0.3172, 0.6055, 0.6875, 0.6055, 0.6875, 0.9992, 0.3172, 1.0, 0.6875, 0.7148, 0.3172, 0.7106, 0.3358, 0.9992, 0.3172, 0.7106, 0.3358, 0.7035, 0.3582, 0.9992, 0.3172, 0.7035, 0.3582, 0.6968, 0.3774, 0.9992, 0.3172, 0.6968, 0.3774, 0.6934, 0.3926, 0.9992, 0.3172, 0.6934, 0.3926, 0.6899, 0.4077, 0.9992, 0.3172, 0.6846, 0.4209, 0.9992, 0.3172, 0.6899, 0.4077, 0.6846, 0.4209, 0.681, 0.4336, 0.9992, 0.3172, 0.681, 0.4336, 0.6737, 0.4465, 0.9992, 0.3172, 0.6737, 0.4465, 0.668, 0.4629, 0.9992, 0.3172, 0.6634, 0.4811, 0.9992, 0.3172, 0.668, 0.4629, 0.6634, 0.4811, 0.6592, 0.4932, 0.9992, 0.3172, 0.6592, 0.4932, 0.6533, 0.5107, 0.9992, 0.3172, 0.6533, 0.5107, 0.6466, 0.53, 0.9992, 0.3172, 0.6406, 0.5391, 0.9992, 0.3172, 0.6466, 0.53, 0.6406, 0.5391, 0.6387, 0.5566, 0.9992, 0.3172, 0.6353, 0.5725, 0.9992, 0.3172, 0.6387, 0.5566, 0.6353, 0.5725, 0.6289, 0.582, 0.9992, 0.3172, 0.6289, 0.582, 0.625, 0.6035, 0.9992, 0.3172, 0.6201, 0.6182, 0.9992, 0.3172, 0.625, 0.6035, 0.6147, 0.6313, 0.9992, 0.3172, 0.6201, 0.6182, 0.6147, 0.6313, 0.6126, 0.653, 0.9992, 0.3172, 0.6089, 0.6724, 0.9992, 0.3172, 0.6126, 0.653, 0.6089, 0.6724, 0.6055, 0.6875, 0.9992, 0.3172, 0.6055, 0.6875, 1.0, 0.6875, 0.9992, 0.3172, 0.6289, 0.582, 0.625, 0.6035, 0.625, 0.6035, 0.6289, 0.582, 0.6846, 0.4209, 0.681, 0.4336, 0.681, 0.4336, 0.6846, 0.4209, 0.6634, 0.4811, 0.6592, 0.4932, 0.6592, 0.4932, 0.6634, 0.4811, 0.9992, 0.3172, 0.7148, 0.3172, 0.7148, 0.3172, 0.9992, 0.3172, 0.6406, 0.5391, 0.6387, 0.5566, 0.6387, 0.5566, 0.6406, 0.5391, 0.6968, 0.3774, 0.6934, 0.3926, 0.6934, 0.3926, 0.6968, 0.3774, 0.625, 0.6035, 0.6201, 0.6182, 0.6201, 0.6182, 0.625, 0.6035, 0.681, 0.4336, 0.6737, 0.4465, 0.6737, 0.4465, 0.681, 0.4336, 0.6089, 0.6724, 0.6055, 0.6875, 0.6055, 0.6875, 0.6089, 0.6724, 0.6592, 0.4932, 0.6533, 0.5107, 0.6533, 0.5107, 0.6592, 0.4932, 0.6387, 0.5566, 0.6353, 0.5725, 0.6353, 0.5725, 0.6387, 0.5566, 0.6934, 0.3926, 0.6899, 0.4077, 0.6899, 0.4077, 0.6934, 0.3926, 0.6201, 0.6182, 0.6147, 0.6313, 0.6147, 0.6313, 0.6201, 0.6182, 0.6737, 0.4465, 0.668, 0.4629, 0.668, 0.4629, 0.6737, 0.4465, 0.6055, 0.6875, 1.0, 0.6875, 1.0, 0.6875, 0.6055, 0.6875, 0.6533, 0.5107, 0.6466, 0.53, 0.6466, 0.53, 0.6533, 0.5107, 0.7106, 0.3358, 0.7035, 0.3582, 0.7035, 0.3582, 0.7106, 0.3358, 0.6353, 0.5725, 0.6289, 0.582, 0.6289, 0.582, 0.6353, 0.5725, 1.0, 0.6875, 0.9992, 0.3172, 0.9992, 0.3172, 1.0, 0.6875, 0.6899, 0.4077, 0.6846, 0.4209, 0.6846, 0.4209, 0.6899, 0.4077, 0.6147, 0.6313, 0.6126, 0.653, 0.6126, 0.653, 0.6147, 0.6313, 0.668, 0.4629, 0.6634, 0.4811, 0.6634, 0.4811, 0.668, 0.4629, 0.7148, 0.3172, 0.7106, 0.3358, 0.7106, 0.3358, 0.7148, 0.3172, 0.6466, 0.53, 0.6406, 0.5391, 0.6406, 0.5391, 0.6466, 0.53, 0.6126, 0.653, 0.6089, 0.6724, 0.6089, 0.6724, 0.6126, 0.653, 0.7035, 0.3582, 0.6968, 0.3774, 0.6968, 0.3774, 0.7035, 0.3582])
me_terrain_008.materials.append(mat_default_obj)
me_terrain_008.use_remesh_preserve_volume = False
me_terrain_008.use_remesh_preserve_attributes = False
me_terrain_008.use_mirror_vertex_groups = False
me_terrain_008.update()

# ---- objects
ob_terrain = bpy.data.objects.new('Terrain', me_terrain)
ob_terrain_001 = bpy.data.objects.new('Terrain.001', me_terrain_001)
ob_terrain_002 = bpy.data.objects.new('Terrain.002', me_terrain_002)
ob_terrain_003 = bpy.data.objects.new('Terrain.003', me_terrain_007)
ob_terrain_004 = bpy.data.objects.new('Terrain.004', me_terrain_008)

# ---- transforms, parenting, visibility, modifiers, constraints
ob_terrain.location = (0.0, 0.0, 0.0)
ob_terrain.rotation_euler = (1.571, -0.0, 0.0)
ob_terrain.lineart.crease_threshold = 0.0
ob_terrain_001.location = (0.0, 0.0, 0.0)
ob_terrain_001.rotation_euler = (1.571, -0.0, 0.0)
ob_terrain_001.lineart.crease_threshold = 0.0
ob_terrain_002.location = (0.0, 0.0, 0.0)
ob_terrain_002.rotation_euler = (1.571, -0.0, 0.0)
ob_terrain_002.lineart.crease_threshold = 0.0
ob_terrain_003.location = (0.0, 0.0, 0.0)
ob_terrain_003.rotation_euler = (1.571, -0.0, 0.0)
ob_terrain_003.lineart.crease_threshold = 0.0
ob_terrain_004.location = (0.0, 0.0, 0.0)
ob_terrain_004.rotation_euler = (1.571, -0.0, 0.0)
ob_terrain_004.lineart.crease_threshold = 0.0

# ---- collection membership
scene.collection.objects.link(ob_terrain)
scene.collection.objects.link(ob_terrain_001)
scene.collection.objects.link(ob_terrain_002)
scene.collection.objects.link(ob_terrain_003)
scene.collection.objects.link(ob_terrain_004)

# ---- scene / render settings (as saved in the file)
scene.frame_start = 1; scene.frame_end = 250; scene.frame_set(1)
scene.render.engine = 'BLENDER_EEVEE_NEXT'
scene.cycles.use_denoising = False
scene.cycles.samples = 128
scene.cycles.sampling_pattern = 'TABULATED_SOBOL'
scene.cycles.use_adaptive_sampling = False
scene.cycles.use_light_tree = False
scene.view_settings.view_transform = 'Filmic'
bpy.context.view_layer.update()

# ---- added for rendering (the .blend has no active camera and no usable light): camera, sun
cam_auto = bpy.data.cameras.new('AutoCamera')
cam_auto.lens = 50.0
cam_auto.sensor_width = 36.0
cam_auto.clip_end = 2296.35
ob_auto_camera = bpy.data.objects.new('AutoCamera', cam_auto)
scene.collection.objects.link(ob_auto_camera)
ob_auto_camera.location = (80.8465, -207.016, 114.652)
ob_auto_camera.rotation_euler = (1.09748, -7.21219e-08, 0.694738)
scene.camera = ob_auto_camera
light_auto_sun = bpy.data.lights.new('AutoSun', 'SUN')
light_auto_sun.energy = 3.0
light_auto_sun.angle = 0.0523599
ob_auto_sun = bpy.data.objects.new('AutoSun', light_auto_sun)
scene.collection.objects.link(ob_auto_sun)
ob_auto_sun.rotation_euler = (0.872665, 0.174533, 0.523599)
bpy.context.view_layer.update()
